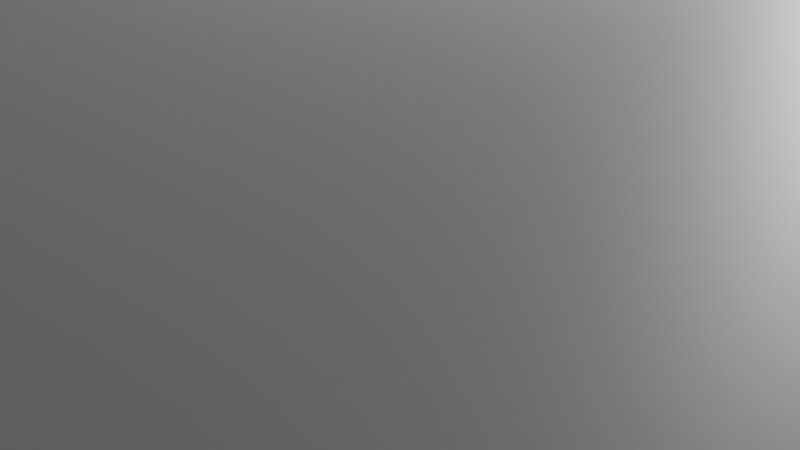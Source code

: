 # Source: Library_Scene.blend  (saved by Blender 5.0.119; exported with 4.5.12 LTS)
import bpy
from mathutils import Matrix  # noqa: F401  (used for matrix-valued properties, if any)

bpy.ops.wm.read_factory_settings(use_empty=True)
scene = bpy.context.scene
scene.name = 'Scene'

# ---- collections
col_collection = bpy.data.collections.new('Collection'); scene.collection.children.link(col_collection)

# ---- materials (node trees are filled in below, after node groups)
mat_material_002 = bpy.data.materials.new('Material.002')
mat_material_001 = bpy.data.materials.new('Material.001')

# ---- material node trees
mat_material_002.use_nodes = True; mat_material_002.node_tree.nodes.clear()
_N = mat_material_002.node_tree.nodes; _L = mat_material_002.node_tree.links
n0 = _N.new('ShaderNodeBsdfPrincipled'); n0.name = 'Principled BSDF'; n0.location = (-200, 100)
n1 = _N.new('ShaderNodeOutputMaterial'); n1.name = 'Material Output'; n1.location = (200, 100)
_L.new(n0.outputs[0], n1.inputs[0])
n1.is_active_output = True
mat_material_001.use_nodes = True; mat_material_001.node_tree.nodes.clear()
_N = mat_material_001.node_tree.nodes; _L = mat_material_001.node_tree.links
n0 = _N.new('ShaderNodeBsdfPrincipled'); n0.name = 'Principled BSDF'; n0.location = (-200, 100)
n1 = _N.new('ShaderNodeOutputMaterial'); n1.name = 'Material Output'; n1.location = (200, 100)
_L.new(n0.outputs[0], n1.inputs[0])
n1.is_active_output = True

# ---- world
world_world = bpy.data.worlds.new('World'); scene.world = world_world
world_world.use_nodes = True; world_world.node_tree.nodes.clear()
_N = world_world.node_tree.nodes; _L = world_world.node_tree.links
n0 = _N.new('ShaderNodeOutputWorld'); n0.name = 'World Output'; n0.location = (200, 100)
n1 = _N.new('ShaderNodeBackground'); n1.name = 'Background'; n1.location = (-200, 100)
n1.inputs[0].default_value = (0.05088, 0.05088, 0.05088, 1.0)
_L.new(n1.outputs[0], n0.inputs[0])
n0.is_active_output = True
world_world.color = (0.05088, 0.05088, 0.05088)
world_world.sun_shadow_jitter_overblur = 0.0

# ---- cameras
cam_camera = bpy.data.cameras.new('Camera')
cam_camera.clip_end = 100.0
cam_camera.ortho_scale = 7.314

# ---- lights
light_light = bpy.data.lights.new('Light', 'POINT')
light_light.energy = 1000.0
light_light.shadow_soft_size = 0.1

# ---- meshes
me_bookshelfmesh = bpy.data.meshes.new('BookshelfMesh')
me_bookshelfmesh.from_pydata([(-1.0, -0.15, 0.0), (-0.95, -0.15, 0.0), (-0.95, 0.15, 0.0), (-1.0, 0.15, 0.0), (-1.0, -0.15, 2.5), (-0.95, -0.15, 2.5), (-0.95, 0.15, 2.5), (-1.0, 0.15, 2.5), (0.95, -0.15, 0.0), (1.0, -0.15, 0.0), (1.0, 0.15, 0.0), (0.95, 0.15, 0.0), (0.95, -0.15, 2.5), (1.0, -0.15, 2.5), (1.0, 0.15, 2.5), (0.95, 0.15, 2.5), (-0.95, -0.15, 0.0), (0.95, -0.15, 0.0), (0.95, 0.15, 0.0), (-0.95, 0.15, 0.0), (-0.95, -0.15, 0.05), (0.95, -0.15, 0.05), (0.95, 0.15, 0.05), (-0.95, 0.15, 0.05), (-0.95, -0.15, 2.45), (0.95, -0.15, 2.45), (0.95, 0.15, 2.45), (-0.95, 0.15, 2.45), (-0.95, -0.15, 2.5), (0.95, -0.15, 2.5), (0.95, 0.15, 2.5), (-0.95, 0.15, 2.5), (-0.95, -0.15, 0.53), (0.95, -0.15, 0.53), (0.95, 0.15, 0.53), (-0.95, 0.15, 0.53), (-0.95, -0.15, 0.58), (0.95, -0.15, 0.58), (0.95, 0.15, 0.58), (-0.95, 0.15, 0.58), (-0.95, -0.15, 1.01), (0.95, -0.15, 1.01), (0.95, 0.15, 1.01), (-0.95, 0.15, 1.01), (-0.95, -0.15, 1.06), (0.95, -0.15, 1.06), (0.95, 0.15, 1.06), (-0.95, 0.15, 1.06), (-0.95, -0.15, 1.49), (0.95, -0.15, 1.49), (0.95, 0.15, 1.49), (-0.95, 0.15, 1.49), (-0.95, -0.15, 1.54), (0.95, -0.15, 1.54), (0.95, 0.15, 1.54), (-0.95, 0.15, 1.54), (-0.95, -0.15, 1.97), (0.95, -0.15, 1.97), (0.95, 0.15, 1.97), (-0.95, 0.15, 1.97), (-0.95, -0.15, 2.02), (0.95, -0.15, 2.02), (0.95, 0.15, 2.02), (-0.95, 0.15, 2.02)], [], [(0, 1, 2, 3), (4, 5, 6, 7), (0, 1, 5, 4), (1, 2, 6, 5), (2, 3, 7, 6), (3, 0, 4, 7), (8, 9, 10, 11), (12, 13, 14, 15), (8, 9, 13, 12), (9, 10, 14, 13), (10, 11, 15, 14), (11, 8, 12, 15), (16, 17, 18, 19), (20, 21, 22, 23), (16, 17, 21, 20), (17, 18, 22, 21), (18, 19, 23, 22), (19, 16, 20, 23), (24, 25, 26, 27), (28, 29, 30, 31), (24, 25, 29, 28), (25, 26, 30, 29), (26, 27, 31, 30), (27, 24, 28, 31), (32, 33, 34, 35), (36, 37, 38, 39), (32, 33, 37, 36), (33, 34, 38, 37), (34, 35, 39, 38), (35, 32, 36, 39), (40, 41, 42, 43), (44, 45, 46, 47), (40, 41, 45, 44), (41, 42, 46, 45), (42, 43, 47, 46), (43, 40, 44, 47), (48, 49, 50, 51), (52, 53, 54, 55), (48, 49, 53, 52), (49, 50, 54, 53), (50, 51, 55, 54), (51, 48, 52, 55), (56, 57, 58, 59), (60, 61, 62, 63), (56, 57, 61, 60), (57, 58, 62, 61), (58, 59, 63, 62), (59, 56, 60, 63)])
me_bookshelfmesh.polygons.foreach_set('use_smooth', [True] * 48)
_k = set([(0, 4), (1, 5), (2, 6), (3, 7), (4, 5), (4, 7), (5, 6), (6, 7), (8, 12), (9, 13), (10, 14), (11, 15), (12, 13), (12, 15), (13, 14), (14, 15), (16, 20), (17, 21), (18, 22), (19, 23), (20, 21), (20, 23), (21, 22), (22, 23), (24, 28), (25, 29), (26, 30), (27, 31), (28, 29), (28, 31), (29, 30), (30, 31), (32, 36), (33, 37), (34, 38), (35, 39), (36, 37), (36, 39), (37, 38), (38, 39), (40, 44), (41, 45), (42, 46), (43, 47), (44, 45), (44, 47), (45, 46), (46, 47), (48, 52), (49, 53), (50, 54), (51, 55), (52, 53), (52, 55), (53, 54), (54, 55), (56, 60), (57, 61), (58, 62), (59, 63), (60, 61), (60, 63), (61, 62), (62, 63)])
me_bookshelfmesh.attributes.new('sharp_edge', 'BOOLEAN', 'EDGE').data.foreach_set('value', [ (min(e.vertices), max(e.vertices)) in _k for e in me_bookshelfmesh.edges])
me_bookshelfmesh.update()
me_bookshelfmesh.normals_split_custom_set([tuple(v) for v in zip(*[iter([0.0, 0.0, 1.0, 0.0, 0.0, 1.0, 0.0, 0.0, 1.0, 0.0, 0.0, 1.0, 0.0, 0.0, 1.0, 0.0, 0.0, 1.0, 0.0, 0.0, 1.0, 0.0, 0.0, 1.0, 0.0, -1.0, 0.0, 0.0, -1.0, 0.0, 0.0, -1.0, 0.0, 0.0, -1.0, 0.0, 1.0, 0.0, 0.0, 1.0, 0.0, 0.0, 1.0, 0.0, 0.0, 1.0, 0.0, 0.0, 0.0, 1.0, 0.0, 0.0, 1.0, 0.0, 0.0, 1.0, 0.0, 0.0, 1.0, 0.0, -1.0, 0.0, 0.0, -1.0, 0.0, 0.0, -1.0, 0.0, 0.0, -1.0, 0.0, 0.0, 0.0, 0.0, 1.0, 0.0, 0.0, 1.0, 0.0, 0.0, 1.0, 0.0, 0.0, 1.0, 0.0, 0.0, 1.0, 0.0, 0.0, 1.0, 0.0, 0.0, 1.0, 0.0, 0.0, 1.0, 0.0, -1.0, 0.0, 0.0, -1.0, 0.0, 0.0, -1.0, 0.0, 0.0, -1.0, 0.0, 1.0, 0.0, 0.0, 1.0, 0.0, 0.0, 1.0, 0.0, 0.0, 1.0, 0.0, 0.0, 0.0, 1.0, 0.0, 0.0, 1.0, 0.0, 0.0, 1.0, 0.0, 0.0, 1.0, 0.0, -1.0, 0.0, 0.0, -1.0, 0.0, 0.0, -1.0, 0.0, 0.0, -1.0, 0.0, 0.0, 0.0, 0.0, 1.0, 0.0, 0.0, 1.0, 0.0, 0.0, 1.0, 0.0, 0.0, 1.0, 0.0, 0.0, 1.0, 0.0, 0.0, 1.0, 0.0, 0.0, 1.0, 0.0, 0.0, 1.0, 0.0, -1.0, 0.0, 0.0, -1.0, 0.0, 0.0, -1.0, 0.0, 0.0, -1.0, 0.0, 1.0, 0.0, 0.0, 1.0, 0.0, 0.0, 1.0, 0.0, 0.0, 1.0, 0.0, 0.0, 0.0, 1.0, 0.0, 0.0, 1.0, 0.0, 0.0, 1.0, 0.0, 0.0, 1.0, 0.0, -1.0, 0.0, 0.0, -1.0, 0.0, 0.0, -1.0, 0.0, 0.0, -1.0, 0.0, 0.0, 0.0, 0.0, 1.0, 0.0, 0.0, 1.0, 0.0, 0.0, 1.0, 0.0, 0.0, 1.0, 0.0, 0.0, 1.0, 0.0, 0.0, 1.0, 0.0, 0.0, 1.0, 0.0, 0.0, 1.0, 0.0, -1.0, 0.0, 0.0, -1.0, 0.0, 0.0, -1.0, 0.0, 0.0, -1.0, 0.0, 1.0, 0.0, 0.0, 1.0, 0.0, 0.0, 1.0, 0.0, 0.0, 1.0, 0.0, 0.0, 0.0, 1.0, 0.0, 0.0, 1.0, 0.0, 0.0, 1.0, 0.0, 0.0, 1.0, 0.0, -1.0, 0.0, 0.0, -1.0, 0.0, 0.0, -1.0, 0.0, 0.0, -1.0, 0.0, 0.0, 0.0, 0.0, 1.0, 0.0, 0.0, 1.0, 0.0, 0.0, 1.0, 0.0, 0.0, 1.0, 0.0, 0.0, 1.0, 0.0, 0.0, 1.0, 0.0, 0.0, 1.0, 0.0, 0.0, 1.0, 0.0, -1.0, 0.0, 0.0, -1.0, 0.0, 0.0, -1.0, 0.0, 0.0, -1.0, 0.0, 1.0, 0.0, 0.0, 1.0, 0.0, 0.0, 1.0, 0.0, 0.0, 1.0, 0.0, 0.0, 0.0, 1.0, 0.0, 0.0, 1.0, 0.0, 0.0, 1.0, 0.0, 0.0, 1.0, 0.0, -1.0, 0.0, 0.0, -1.0, 0.0, 0.0, -1.0, 0.0, 0.0, -1.0, 0.0, 0.0, 0.0, 0.0, 1.0, 0.0, 0.0, 1.0, 0.0, 0.0, 1.0, 0.0, 0.0, 1.0, 0.0, 0.0, 1.0, 0.0, 0.0, 1.0, 0.0, 0.0, 1.0, 0.0, 0.0, 1.0, 0.0, -1.0, 0.0, 0.0, -1.0, 0.0, 0.0, -1.0, 0.0, 0.0, -1.0, 0.0, 1.0, 0.0, 0.0, 1.0, 0.0, 0.0, 1.0, 0.0, 0.0, 1.0, 0.0, 0.0, 0.0, 1.0, 0.0, 0.0, 1.0, 0.0, 0.0, 1.0, 0.0, 0.0, 1.0, 0.0, -1.0, 0.0, 0.0, -1.0, 0.0, 0.0, -1.0, 0.0, 0.0, -1.0, 0.0, 0.0, 0.0, 0.0, 1.0, 0.0, 0.0, 1.0, 0.0, 0.0, 1.0, 0.0, 0.0, 1.0, 0.0, 0.0, 1.0, 0.0, 0.0, 1.0, 0.0, 0.0, 1.0, 0.0, 0.0, 1.0, 0.0, -1.0, 0.0, 0.0, -1.0, 0.0, 0.0, -1.0, 0.0, 0.0, -1.0, 0.0, 1.0, 0.0, 0.0, 1.0, 0.0, 0.0, 1.0, 0.0, 0.0, 1.0, 0.0, 0.0, 0.0, 1.0, 0.0, 0.0, 1.0, 0.0, 0.0, 1.0, 0.0, 0.0, 1.0, 0.0, -1.0, 0.0, 0.0, -1.0, 0.0, 0.0, -1.0, 0.0, 0.0, -1.0, 0.0, 0.0, 0.0, 0.0, 1.0, 0.0, 0.0, 1.0, 0.0, 0.0, 1.0, 0.0, 0.0, 1.0, 0.0, 0.0, 1.0, 0.0, 0.0, 1.0, 0.0, 0.0, 1.0, 0.0, 0.0, 1.0, 0.0, -1.0, 0.0, 0.0, -1.0, 0.0, 0.0, -1.0, 0.0, 0.0, -1.0, 0.0, 1.0, 0.0, 0.0, 1.0, 0.0, 0.0, 1.0, 0.0, 0.0, 1.0, 0.0, 0.0, 0.0, 1.0, 0.0, 0.0, 1.0, 0.0, 0.0, 1.0, 0.0, 0.0, 1.0, 0.0, -1.0, 0.0, 0.0, -1.0, 0.0, 0.0, -1.0, 0.0, 0.0, -1.0, 0.0, 0.0])] * 3)])
me_chairmesh = bpy.data.meshes.new('ChairMesh')
me_chairmesh.from_pydata([(-0.3, -0.3, 0.5), (0.3, -0.3, 0.5), (0.3, 0.3, 0.5), (-0.3, 0.3, 0.5), (-0.3, -0.3, 0.56), (0.3, -0.3, 0.56), (0.3, 0.3, 0.56), (-0.3, 0.3, 0.56), (-0.24, -0.24, 0.0), (-0.3, -0.24, 0.0), (-0.3, -0.3, 0.0), (-0.24, -0.3, 0.0), (-0.24, -0.24, 0.5), (-0.3, -0.24, 0.5), (-0.24, -0.3, 0.5), (-0.24, 0.24, 0.0), (-0.3, 0.24, 0.0), (-0.3, 0.3, 0.0), (-0.24, 0.3, 0.0), (-0.24, 0.24, 0.5), (-0.3, 0.24, 0.5), (-0.24, 0.3, 0.5), (0.24, -0.24, 0.0), (0.3, -0.24, 0.0), (0.3, -0.3, 0.0), (0.24, -0.3, 0.0), (0.24, -0.24, 0.5), (0.3, -0.24, 0.5), (0.24, -0.3, 0.5), (0.24, 0.24, 0.0), (0.3, 0.24, 0.0), (0.3, 0.3, 0.0), (0.24, 0.3, 0.0), (0.24, 0.24, 0.5), (0.3, 0.24, 0.5), (0.24, 0.3, 0.5), (-0.24, 0.24, 0.7), (-0.3, 0.245, 0.9663), (-0.3, 0.3, 0.9663), (-0.24, 0.3, 0.7), (0.24, 0.24, 0.7), (0.3, 0.245, 0.9663), (0.3, 0.3, 0.9663), (0.24, 0.3, 0.7)], [], [(0, 1, 2, 3), (4, 5, 6, 7), (0, 1, 5, 4), (1, 2, 6, 5), (2, 3, 7, 6), (3, 0, 4, 7), (8, 9, 10, 11), (12, 13, 0, 14), (8, 9, 13, 12), (9, 10, 0, 13), (10, 11, 14, 0), (11, 8, 12, 14), (15, 16, 17, 18), (19, 20, 3, 21), (15, 19, 20, 16), (16, 20, 3, 17), (17, 3, 21, 18), (18, 21, 19, 15), (22, 23, 24, 25), (26, 27, 1, 28), (22, 26, 27, 23), (23, 27, 1, 24), (24, 1, 28, 25), (25, 28, 26, 22), (29, 30, 31, 32), (33, 34, 2, 35), (29, 30, 34, 33), (30, 31, 2, 34), (31, 32, 35, 2), (32, 29, 33, 35), (36, 37, 38, 39), (19, 36, 37, 20), (20, 37, 38, 3), (3, 38, 39, 21), (21, 39, 36, 19), (40, 41, 42, 43), (33, 34, 41, 40), (34, 2, 42, 41), (2, 35, 43, 42), (35, 33, 40, 43), (37, 41, 42, 38), (38, 42, 43, 39), (36, 40, 41, 37)])
me_chairmesh.polygons.foreach_set('use_smooth', [1, 1, 1, 1, 1, 1, 1, 1, 1, 1, 1, 1, 1, 1, 1, 1, 1, 1, 1, 1, 1, 1, 1, 1, 1, 1, 1, 1, 1, 1, 1, 1, 1, 1, 1, 1, 1, 1, 1, 1, 1, 0, 0])
_k = set([(0, 4), (0, 10), (0, 13), (0, 14), (1, 5), (1, 24), (1, 27), (1, 28), (2, 6), (2, 31), (2, 42), (3, 7), (3, 17), (3, 38), (4, 5), (4, 7), (5, 6), (6, 7), (8, 12), (9, 13), (11, 14), (12, 13), (12, 14), (15, 19), (16, 20), (18, 21), (19, 36), (20, 37), (21, 39), (22, 26), (23, 27), (25, 28), (26, 27), (26, 28), (29, 33), (30, 34), (32, 35), (33, 40), (34, 41), (35, 43), (36, 37), (36, 39), (37, 38), (37, 41), (38, 39), (38, 42), (40, 41), (40, 43), (41, 42), (42, 43)])
me_chairmesh.attributes.new('sharp_edge', 'BOOLEAN', 'EDGE').data.foreach_set('value', [ (min(e.vertices), max(e.vertices)) in _k for e in me_chairmesh.edges])
me_chairmesh.update()
me_chairmesh.normals_split_custom_set([tuple(v) for v in zip(*[iter([0.0, 0.0, 1.0, 0.0, 0.0, 1.0, 0.0, 0.0, 1.0, 0.0, 0.0, 1.0, 0.0, 0.0, 1.0, 0.0, 0.0, 1.0, 0.0, 0.0, 1.0, 0.0, 0.0, 1.0, 0.0, -1.0, 0.0, 0.0, -1.0, 0.0, 0.0, -1.0, 0.0, 0.0, -1.0, 0.0, 1.0, 0.0, 0.0, 1.0, 0.0, 0.0, 1.0, 0.0, 0.0, 1.0, 0.0, 0.0, 0.0, 1.0, 0.0, 0.0, 1.0, 0.0, 0.0, 1.0, 0.0, 0.0, 1.0, 0.0, -1.0, 0.0, 0.0, -1.0, 0.0, 0.0, -1.0, 0.0, 0.0, -1.0, 0.0, 0.0, 0.0, 0.0, 1.0, 0.0, 0.0, 1.0, 0.0, 0.0, 1.0, 0.0, 0.0, 1.0, 0.0, 0.0, 1.0, 0.0, 0.0, 1.0, 0.0, 0.0, 1.0, 0.0, 0.0, 1.0, 0.0, 1.0, 0.0, 0.0, 1.0, 0.0, 0.0, 1.0, 0.0, 0.0, 1.0, 0.0, -1.0, 0.0, 0.0, -1.0, 0.0, 0.0, -1.0, 0.0, 0.0, -1.0, 0.0, 0.0, 0.0, -1.0, 0.0, 0.0, -1.0, 0.0, 0.0, -1.0, 0.0, 0.0, -1.0, 0.0, 1.0, 0.0, 0.0, 1.0, 0.0, 0.0, 1.0, 0.0, 0.0, 1.0, 0.0, 0.0, -0.2071, 0.2067, -0.9562, 0.2067, 0.2071, -0.9562, 0.2071, -0.2067, -0.9562, -0.2067, -0.2071, -0.9562, 0.0, 0.0, -1.0, 0.0, 0.0, -1.0, 0.0, 0.0, -1.0, 0.0, 0.0, -1.0, -0.2071, 0.2067, -0.9562, 0.0, -1.0, 0.0, 0.0, -1.0, 0.0, 0.2067, 0.2071, -0.9562, 0.2067, 0.2071, -0.9562, -1.0, 0.0, 0.0, -1.0, 0.0, 0.0, 0.2071, -0.2067, -0.9562, 0.2071, -0.2067, -0.9562, 0.0, 1.0, 0.0, 0.0, 1.0, 0.0, -0.2067, -0.2071, -0.9562, -0.2067, -0.2071, -0.9562, 1.0, 0.0, 0.0, 1.0, 0.0, 0.0, -0.2071, 0.2067, -0.9562, -0.0001646, -0.0001675, -1.0, -0.0001675, 0.0001646, -1.0, 0.0001646, 0.0001675, -1.0, 0.0001675, -0.0001646, -1.0, 0.0, 0.0, -1.0, 0.0, 0.0, -1.0, 0.0, 0.0, -1.0, 0.0, 0.0, -1.0, -0.0001646, -0.0001675, -1.0, 0.0, 1.0, 0.0, 0.0, 1.0, 0.0, -0.0001675, 0.0001646, -1.0, -0.0001675, 0.0001646, -1.0, 1.0, 0.0, 0.0, 1.0, 0.0, 0.0, 0.0001646, 0.0001675, -1.0, 0.0001646, 0.0001675, -1.0, 0.0, -1.0, 0.0, 0.0, -1.0, 0.0, 0.0001675, -0.0001646, -1.0, 0.0001675, -0.0001646, -1.0, -1.0, 0.0, 0.0, -1.0, 0.0, 0.0, -0.0001646, -0.0001675, -1.0, 0.0, 0.0, 1.0, 0.0, 0.0, 1.0, 0.0, 0.0, 1.0, 0.0, 0.0, 1.0, 0.0, 0.0, 1.0, 0.0, 0.0, 1.0, 0.0, 0.0, 1.0, 0.0, 0.0, 1.0, 0.0, -1.0, 0.0, 0.0, -1.0, 0.0, 0.0, -1.0, 0.0, 0.0, -1.0, 0.0, 1.0, 0.0, 0.0, 1.0, 0.0, 0.0, 1.0, 0.0, 0.0, 1.0, 0.0, 0.0, 0.0, 1.0, 0.0, 0.0, 1.0, 0.0, 0.0, 1.0, 0.0, 0.0, 1.0, 0.0, -1.0, 0.0, 0.0, -1.0, 0.0, 0.0, -1.0, 0.0, 0.0, -1.0, 0.0, 0.0, -0.9755, 0.0, -0.2198, -0.9755, 0.0, -0.2198, -0.9755, 0.0, -0.2198, -0.9755, 0.0, -0.2198, -0.7016, -0.5032, -0.5045, 0.008945, -0.9998, -0.0187, -0.01707, -0.9992, -0.03585, 0.7116, -0.4934, -0.5002, -1.0, 0.0, 0.0, -1.0, 0.0, 0.0, -1.0, 0.0, 0.0, -1.0, 0.0, 0.0, -1.491e-07, 1.0, 0.0, -1.491e-07, 1.0, 0.0, -1.491e-07, 1.0, 0.0, -1.491e-07, 1.0, 0.0, 1.0, 0.0, 0.0, 1.0, 0.0, 0.0, 1.0, 0.0, 0.0, 1.0, 0.0, 0.0, -0.9755, 0.0, 0.2198, -0.9755, 0.0, 0.2198, -0.9755, 0.0, 0.2198, -0.9755, 0.0, 0.2198, -0.01693, -0.9998, -0.005075, -0.01627, -0.9999, -0.004891, 0.01706, -0.9992, -0.03585, -0.008941, -0.9998, -0.0187, 1.0, 0.0, 0.0, 1.0, 0.0, 0.0, 1.0, 0.0, 0.0, 1.0, 0.0, 0.0, 1.491e-07, 1.0, 0.0, 1.491e-07, 1.0, 0.0, 1.491e-07, 1.0, 0.0, 1.491e-07, 1.0, 0.0, -1.0, 0.0, 0.0, -1.0, 0.0, 0.0, -1.0, 0.0, 0.0, -1.0, 0.0, 0.0, 0.0, 0.0, 1.0, 0.0, 0.0, 1.0, 0.0, 0.0, 1.0, 0.0, 0.0, 1.0, 0.0, 1.0, 2.073e-07, 0.0, 1.0, 2.073e-07, 0.0, 1.0, 2.073e-07, 0.0, 1.0, 2.073e-07, 0.0, -0.9998, 0.01878, 0.0, -0.9998, 0.01878, 0.0, -0.9998, 0.01878, 0.0, -0.9998, 0.01878])] * 3)])
me_fireplacemesh = bpy.data.meshes.new('FireplaceMesh')
me_fireplacemesh.from_pydata([(-1.2, 0.0, 0.0), (1.2, 0.0, 0.0), (1.2, 0.0, 2.2), (-1.2, 0.0, 2.2), (-1.0, 0.0, 0.0), (1.0, 0.0, 0.0), (1.0, 0.0, 1.2), (-1.0, 0.0, 1.2), (-1.2, -0.6, 0.0), (1.2, -0.6, 0.0), (1.0, -0.6, 0.0), (-1.0, -0.6, 0.0), (1.2, -0.6, 2.2), (1.0, -0.6, 1.2), (-1.2, -0.6, 2.2), (-1.0, -0.6, 1.2), (-1.0, -0.6, 0.0), (1.0, -0.6, 0.0), (1.0, -0.6, 1.2), (-1.0, -0.6, 1.2)], [], [(0, 4, 5, 1), (1, 5, 6, 2), (2, 6, 7, 3), (3, 7, 4, 0), (8, 9, 10, 11), (9, 12, 13, 10), (12, 14, 15, 13), (14, 8, 11, 15), (3, 0, 8, 14), (6, 5, 10, 13), (1, 2, 12, 9), (4, 7, 15, 11), (7, 6, 13, 15), (2, 3, 14, 12), (5, 10, 11, 4), (0, 8, 9, 1), (16, 19, 18, 17)])
me_fireplacemesh.polygons.foreach_set('use_smooth', [True] * 17)
_k = set([(0, 1), (0, 3), (0, 4), (0, 8), (1, 2), (1, 5), (1, 9), (2, 3), (2, 12), (3, 14), (4, 7), (4, 11), (5, 6), (5, 10), (6, 7), (6, 13), (7, 15), (8, 9), (8, 11), (8, 14), (9, 10), (9, 12), (10, 13), (11, 15), (12, 14), (13, 15)])
me_fireplacemesh.attributes.new('sharp_edge', 'BOOLEAN', 'EDGE').data.foreach_set('value', [ (min(e.vertices), max(e.vertices)) in _k for e in me_fireplacemesh.edges])
me_fireplacemesh.update()
me_fireplacemesh.normals_split_custom_set([tuple(v) for v in zip(*[iter([0.0, 0.0, 1.0, -4.797e-05, 1.0, -4.371e-08, -4.797e-05, 1.0, -4.371e-08, 0.0, 0.0, 1.0, 0.0, 1.0, 0.0, 0.0, 1.0, 0.0, 0.0, 1.0, 0.0, 0.0, 1.0, 0.0, 0.0, 1.0, 0.0, 0.0, 1.0, 0.0, 0.0, 1.0, 0.0, 0.0, 1.0, 0.0, 0.0, 1.0, 0.0, 0.0, 1.0, 0.0, 0.0, 1.0, 0.0, 0.0, 1.0, 0.0, 0.0, 0.0, 1.0, 0.0, 0.0, 1.0, 4.797e-05, -1.0, -4.371e-08, 4.797e-05, -1.0, -4.371e-08, 0.0, -1.0, 0.0, 0.0, -1.0, 0.0, 0.0, -1.0, 0.0, 0.0, -1.0, 0.0, 0.0, -1.0, 0.0, 0.0, -1.0, 0.0, 0.0, -1.0, 0.0, 0.0, -1.0, 0.0, 0.0, -1.0, 0.0, 0.0, -1.0, 0.0, 0.0, -1.0, 0.0, 0.0, -1.0, 0.0, -1.0, 0.0, 0.0, -1.0, 0.0, 0.0, -1.0, 0.0, 0.0, -1.0, 0.0, 0.0, -1.0, 0.0, 0.0, -1.0, 0.0, 0.0, -1.0, 0.0, 0.0, -1.0, 0.0, 0.0, 1.0, 0.0, 0.0, 1.0, 0.0, 0.0, 1.0, 0.0, 0.0, 1.0, 0.0, 0.0, 1.0, 0.0, 0.0, 1.0, 0.0, 0.0, 1.0, 0.0, 0.0, 1.0, 0.0, 0.0, 0.0, 0.0, -1.0, 0.0, 0.0, -1.0, 0.0, 0.0, -1.0, 0.0, 0.0, -1.0, 0.0, 0.0, 1.0, 0.0, 0.0, 1.0, 0.0, 0.0, 1.0, 0.0, 0.0, 1.0, 0.0, 0.0, -1.0, 0.0, 0.0, -1.0, 0.0, 0.0, -1.0, 0.0, 0.0, -1.0, 0.0, 0.0, 1.0, 0.0, 0.0, 1.0, 0.0, 0.0, 1.0, 0.0, 0.0, 1.0, 0.0, 1.0, 0.0, 0.0, 1.0, 0.0, 0.0, 1.0, 0.0, 0.0, 1.0, 0.0])] * 3)])
me_stoolmesh = bpy.data.meshes.new('StoolMesh')
me_stoolmesh.from_pydata([(0.0, 0.35, 0.5), (-0.06828, 0.3433, 0.5), (-0.1339, 0.3234, 0.5), (-0.1944, 0.291, 0.5), (-0.2475, 0.2475, 0.5), (-0.291, 0.1944, 0.5), (-0.3234, 0.1339, 0.5), (-0.3433, 0.06828, 0.5), (-0.35, 0.0, 0.5), (-0.3433, -0.06828, 0.5), (-0.3234, -0.1339, 0.5), (-0.291, -0.1944, 0.5), (-0.2475, -0.2475, 0.5), (-0.1944, -0.291, 0.5), (-0.1339, -0.3234, 0.5), (-0.06828, -0.3433, 0.5), (0.0, -0.35, 0.5), (0.06828, -0.3433, 0.5), (0.1339, -0.3234, 0.5), (0.1944, -0.291, 0.5), (0.2475, -0.2475, 0.5), (0.291, -0.1944, 0.5), (0.3234, -0.1339, 0.5), (0.3433, -0.06828, 0.5), (0.35, 0.0, 0.5), (0.3433, 0.06828, 0.5), (0.3234, 0.1339, 0.5), (0.291, 0.1944, 0.5), (0.2475, 0.2475, 0.5), (0.1944, 0.291, 0.5), (0.1339, 0.3234, 0.5), (0.06828, 0.3433, 0.5), (0.0, 0.35, 0.45), (-0.06828, 0.3433, 0.45), (-0.1339, 0.3234, 0.45), (-0.1944, 0.291, 0.45), (-0.2475, 0.2475, 0.45), (-0.291, 0.1944, 0.45), (-0.3234, 0.1339, 0.45), (-0.3433, 0.06828, 0.45), (-0.35, 0.0, 0.45), (-0.3433, -0.06828, 0.45), (-0.3234, -0.1339, 0.45), (-0.291, -0.1944, 0.45), (-0.2475, -0.2475, 0.45), (-0.1944, -0.291, 0.45), (-0.1339, -0.3234, 0.45), (-0.06828, -0.3433, 0.45), (0.0, -0.35, 0.45), (0.06828, -0.3433, 0.45), (0.1339, -0.3234, 0.45), (0.1944, -0.291, 0.45), (0.2475, -0.2475, 0.45), (0.291, -0.1944, 0.45), (0.3234, -0.1339, 0.45), (0.3433, -0.06828, 0.45), (0.35, 0.0, 0.45), (0.3433, 0.06828, 0.45), (0.3234, 0.1339, 0.45), (0.291, 0.1944, 0.45), (0.2475, 0.2475, 0.45), (0.1944, 0.291, 0.45), (0.1339, 0.3234, 0.45), (0.06828, 0.3433, 0.45), (0.29, 0.04, 0.0), (0.27, 0.03464, 0.0), (0.2554, 0.02, 0.0), (0.25, 0.0, 0.0), (0.2554, -0.02, 0.0), (0.27, -0.03464, 0.0), (0.29, -0.04, 0.0), (0.31, -0.03464, 0.0), (0.3246, -0.02, 0.0), (0.33, 0.0, 0.0), (0.3246, 0.02, 0.0), (0.31, 0.03464, 0.0), (0.29, 0.04, 0.5), (0.27, 0.03464, 0.5), (0.2554, 0.02, 0.5), (0.25, 0.0, 0.5), (0.2554, -0.02, 0.5), (0.27, -0.03464, 0.5), (0.29, -0.04, 0.5), (0.31, -0.03464, 0.5), (0.3246, -0.02, 0.5), (0.33, 0.0, 0.5), (0.3246, 0.02, 0.5), (0.31, 0.03464, 0.5), (1.776e-17, 0.33, 0.0), (-0.02, 0.3246, 0.0), (-0.03464, 0.31, 0.0), (-0.04, 0.29, 0.0), (-0.03464, 0.27, 0.0), (-0.02, 0.2554, 0.0), (1.776e-17, 0.25, 0.0), (0.02, 0.2554, 0.0), (0.03464, 0.27, 0.0), (0.04, 0.29, 0.0), (0.03464, 0.31, 0.0), (0.02, 0.3246, 0.0), (1.776e-17, 0.33, 0.5), (-0.02, 0.3246, 0.5), (-0.03464, 0.31, 0.5), (-0.04, 0.29, 0.5), (-0.03464, 0.27, 0.5), (-0.02, 0.2554, 0.5), (1.776e-17, 0.25, 0.5), (0.02, 0.2554, 0.5), (0.03464, 0.27, 0.5), (0.04, 0.29, 0.5), (0.03464, 0.31, 0.5), (0.02, 0.3246, 0.5), (-0.29, 0.04, 0.0), (-0.31, 0.03464, 0.0), (-0.3246, 0.02, 0.0), (-0.33, 3.551e-17, 0.0), (-0.3246, -0.02, 0.0), (-0.31, -0.03464, 0.0), (-0.29, -0.04, 0.0), (-0.27, -0.03464, 0.0), (-0.2554, -0.02, 0.0), (-0.25, 3.551e-17, 0.0), (-0.2554, 0.02, 0.0), (-0.27, 0.03464, 0.0), (-0.29, 0.04, 0.5), (-0.31, 0.03464, 0.5), (-0.3246, 0.02, 0.5), (-0.33, 3.551e-17, 0.5), (-0.3246, -0.02, 0.5), (-0.31, -0.03464, 0.5), (-0.29, -0.04, 0.5), (-0.27, -0.03464, 0.5), (-0.2554, -0.02, 0.5), (-0.25, 3.551e-17, 0.5), (-0.2554, 0.02, 0.5), (-0.27, 0.03464, 0.5), (-5.327e-17, -0.25, 0.0), (-0.02, -0.2554, 0.0), (-0.03464, -0.27, 0.0), (-0.04, -0.29, 0.0), (-0.03464, -0.31, 0.0), (-0.02, -0.3246, 0.0), (-5.327e-17, -0.33, 0.0), (0.02, -0.3246, 0.0), (0.03464, -0.31, 0.0), (0.04, -0.29, 0.0), (0.03464, -0.27, 0.0), (0.02, -0.2554, 0.0), (-5.327e-17, -0.25, 0.5), (-0.02, -0.2554, 0.5), (-0.03464, -0.27, 0.5), (-0.04, -0.29, 0.5), (-0.03464, -0.31, 0.5), (-0.02, -0.3246, 0.5), (-5.327e-17, -0.33, 0.5), (0.02, -0.3246, 0.5), (0.03464, -0.31, 0.5), (0.04, -0.29, 0.5), (0.03464, -0.27, 0.5), (0.02, -0.2554, 0.5)], [], [(0, 1, 2, 3, 4, 5, 6, 7, 8, 9, 10, 11, 12, 13, 14, 15, 16, 17, 18, 19, 20, 21, 22, 23, 24, 25, 26, 27, 28, 29, 30, 31), (32, 33, 34, 35, 36, 37, 38, 39, 40, 41, 42, 43, 44, 45, 46, 47, 48, 49, 50, 51, 52, 53, 54, 55, 56, 57, 58, 59, 60, 61, 62, 63), (1, 33, 34, 2), (28, 60, 61, 29), (15, 47, 48, 16), (2, 34, 35, 3), (29, 61, 62, 30), (16, 48, 49, 17), (3, 35, 36, 4), (30, 62, 63, 31), (17, 49, 50, 18), (4, 36, 37, 5), (31, 63, 32, 0), (18, 50, 51, 19), (5, 37, 38, 6), (19, 51, 52, 20), (6, 38, 39, 7), (20, 52, 53, 21), (7, 39, 40, 8), (21, 53, 54, 22), (8, 40, 41, 9), (22, 54, 55, 23), (9, 41, 42, 10), (23, 55, 56, 24), (10, 42, 43, 11), (24, 56, 57, 25), (11, 43, 44, 12), (25, 57, 58, 26), (12, 44, 45, 13), (26, 58, 59, 27), (13, 45, 46, 14), (0, 32, 33, 1), (27, 59, 60, 28), (14, 46, 47, 15), (64, 75, 74, 73, 72, 71, 70, 69, 68, 67, 66, 65), (76, 77, 78, 79, 80, 81, 82, 83, 84, 85, 86, 87), (72, 73, 85, 84), (69, 70, 82, 81), (66, 67, 79, 78), (73, 74, 86, 85), (70, 71, 83, 82), (67, 68, 80, 79), (74, 75, 87, 86), (64, 65, 77, 76), (71, 72, 84, 83), (68, 69, 81, 80), (75, 64, 76, 87), (65, 66, 78, 77), (88, 99, 98, 97, 96, 95, 94, 93, 92, 91, 90, 89), (100, 101, 102, 103, 104, 105, 106, 107, 108, 109, 110, 111), (94, 95, 107, 106), (91, 92, 104, 103), (98, 99, 111, 110), (88, 89, 101, 100), (95, 96, 108, 107), (92, 93, 105, 104), (99, 88, 100, 111), (89, 90, 102, 101), (96, 97, 109, 108), (93, 94, 106, 105), (90, 91, 103, 102), (97, 98, 110, 109), (112, 123, 122, 121, 120, 119, 118, 117, 116, 115, 114, 113), (124, 125, 126, 127, 128, 129, 130, 131, 132, 133, 134, 135), (116, 117, 129, 128), (123, 112, 124, 135), (113, 114, 126, 125), (120, 121, 133, 132), (117, 118, 130, 129), (114, 115, 127, 126), (121, 122, 134, 133), (118, 119, 131, 130), (115, 116, 128, 127), (122, 123, 135, 134), (112, 113, 125, 124), (119, 120, 132, 131), (136, 147, 146, 145, 144, 143, 142, 141, 140, 139, 138, 137), (148, 149, 150, 151, 152, 153, 154, 155, 156, 157, 158, 159), (138, 139, 151, 150), (145, 146, 158, 157), (142, 143, 155, 154), (139, 140, 152, 151), (146, 147, 159, 158), (136, 137, 149, 148), (143, 144, 156, 155), (140, 141, 153, 152), (147, 136, 148, 159), (137, 138, 150, 149), (144, 145, 157, 156), (141, 142, 154, 153)])
me_stoolmesh.polygons.foreach_set('use_smooth', [True] * 90)
_k = set([(0, 1), (0, 31), (0, 32), (1, 2), (1, 33), (2, 3), (2, 34), (3, 4), (3, 35), (4, 5), (4, 36), (5, 6), (5, 37), (6, 7), (6, 38), (7, 8), (7, 39), (8, 9), (8, 40), (9, 10), (9, 41), (10, 11), (10, 42), (11, 12), (11, 43), (12, 13), (12, 44), (13, 14), (13, 45), (14, 15), (14, 46), (15, 16), (15, 47), (16, 17), (16, 48), (17, 18), (17, 49), (18, 19), (18, 50), (19, 20), (19, 51), (20, 21), (20, 52), (21, 22), (21, 53), (22, 23), (22, 54), (23, 24), (23, 55), (24, 25), (24, 56), (25, 26), (25, 57), (26, 27), (26, 58), (27, 28), (27, 59), (28, 29), (28, 60), (29, 30), (29, 61), (30, 31), (30, 62), (31, 63), (32, 33), (32, 63), (33, 34), (34, 35), (35, 36), (36, 37), (37, 38), (38, 39), (39, 40), (40, 41), (41, 42), (42, 43), (43, 44), (44, 45), (45, 46), (46, 47), (47, 48), (48, 49), (49, 50), (50, 51), (51, 52), (52, 53), (53, 54), (54, 55), (55, 56), (56, 57), (57, 58), (58, 59), (59, 60), (60, 61), (61, 62), (62, 63), (64, 65), (64, 75), (64, 76), (65, 66), (65, 77), (66, 67), (66, 78), (67, 68), (67, 79), (68, 69), (68, 80), (69, 70), (69, 81), (70, 71), (70, 82), (71, 72), (71, 83), (72, 73), (72, 84), (73, 74), (73, 85), (74, 75), (74, 86), (75, 87), (76, 77), (76, 87), (77, 78), (78, 79), (79, 80), (80, 81), (81, 82), (82, 83), (83, 84), (84, 85), (85, 86), (86, 87), (88, 89), (88, 99), (88, 100), (89, 90), (89, 101), (90, 91), (90, 102), (91, 92), (91, 103), (92, 93), (92, 104), (93, 94), (93, 105), (94, 95), (94, 106), (95, 96), (95, 107), (96, 97), (96, 108), (97, 98), (97, 109), (98, 99), (98, 110), (99, 111), (100, 101), (100, 111), (101, 102), (102, 103), (103, 104), (104, 105), (105, 106), (106, 107), (107, 108), (108, 109), (109, 110), (110, 111), (112, 113), (112, 123), (112, 124), (113, 114), (113, 125), (114, 115), (114, 126), (115, 116), (115, 127), (116, 117), (116, 128), (117, 118), (117, 129), (118, 119), (118, 130), (119, 120), (119, 131), (120, 121), (120, 132), (121, 122), (121, 133), (122, 123), (122, 134), (123, 135), (124, 125), (124, 135), (125, 126), (126, 127), (127, 128), (128, 129), (129, 130), (130, 131), (131, 132), (132, 133), (133, 134), (134, 135), (136, 137), (136, 147), (136, 148), (137, 138), (137, 149), (138, 139), (138, 150), (139, 140), (139, 151), (140, 141), (140, 152), (141, 142), (141, 153), (142, 143), (142, 154), (143, 144), (143, 155), (144, 145), (144, 156), (145, 146), (145, 157), (146, 147), (146, 158), (147, 159), (148, 149), (148, 159), (149, 150), (150, 151), (151, 152), (152, 153), (153, 154), (154, 155), (155, 156), (156, 157), (157, 158), (158, 159)])
me_stoolmesh.attributes.new('sharp_edge', 'BOOLEAN', 'EDGE').data.foreach_set('value', [ (min(e.vertices), max(e.vertices)) in _k for e in me_stoolmesh.edges])
me_stoolmesh.materials.append(mat_material_002)
me_stoolmesh.update()
me_stoolmesh.normals_split_custom_set([tuple(v) for v in zip(*[iter([-7.794e-08, 0.0, 1.0, -7.794e-08, 0.0, 1.0, -7.794e-08, 0.0, 1.0, -7.794e-08, 0.0, 1.0, -7.794e-08, 0.0, 1.0, -7.794e-08, 0.0, 1.0, -7.794e-08, 0.0, 1.0, -7.794e-08, 0.0, 1.0, -7.794e-08, 0.0, 1.0, -7.794e-08, 0.0, 1.0, -7.794e-08, 0.0, 1.0, -7.794e-08, 0.0, 1.0, -7.794e-08, 0.0, 1.0, -7.794e-08, 0.0, 1.0, -7.794e-08, 0.0, 1.0, -7.794e-08, 0.0, 1.0, -7.794e-08, 0.0, 1.0, -7.794e-08, 0.0, 1.0, -7.794e-08, 0.0, 1.0, -7.794e-08, 0.0, 1.0, -7.794e-08, 0.0, 1.0, -7.794e-08, 0.0, 1.0, -7.794e-08, 0.0, 1.0, -7.794e-08, 0.0, 1.0, -7.794e-08, 0.0, 1.0, -7.794e-08, 0.0, 1.0, -7.794e-08, 0.0, 1.0, -7.794e-08, 0.0, 1.0, -7.794e-08, 0.0, 1.0, -7.794e-08, 0.0, 1.0, -7.794e-08, 0.0, 1.0, -7.794e-08, 0.0, 1.0, 5.115e-08, 0.0, 1.0, 5.115e-08, 0.0, 1.0, 5.115e-08, 0.0, 1.0, 5.115e-08, 0.0, 1.0, 5.115e-08, 0.0, 1.0, 5.115e-08, 0.0, 1.0, 5.115e-08, 0.0, 1.0, 5.115e-08, 0.0, 1.0, 5.115e-08, 0.0, 1.0, 5.115e-08, 0.0, 1.0, 5.115e-08, 0.0, 1.0, 5.115e-08, 0.0, 1.0, 5.115e-08, 0.0, 1.0, 5.115e-08, 0.0, 1.0, 5.115e-08, 0.0, 1.0, 5.115e-08, 0.0, 1.0, 5.115e-08, 0.0, 1.0, 5.115e-08, 0.0, 1.0, 5.115e-08, 0.0, 1.0, 5.115e-08, 0.0, 1.0, 5.115e-08, 0.0, 1.0, 5.115e-08, 0.0, 1.0, 5.115e-08, 0.0, 1.0, 5.115e-08, 0.0, 1.0, 5.115e-08, 0.0, 1.0, 5.115e-08, 0.0, 1.0, 5.115e-08, 0.0, 1.0, 5.115e-08, 0.0, 1.0, 5.115e-08, 0.0, 1.0, 5.115e-08, 0.0, 1.0, 5.115e-08, 0.0, 1.0, 5.115e-08, 0.0, 1.0, -0.2903, 0.9569, 0.0, -0.2903, 0.9569, 0.0, -0.2903, 0.9569, 0.0, -0.2903, 0.9569, 0.0, 0.6344, 0.773, 0.0, 0.6344, 0.773, 0.0, 0.6344, 0.773, 0.0, 0.6344, 0.773, 0.0, -0.09802, -0.9952, 0.0, -0.09802, -0.9952, 0.0, -0.09802, -0.9952, 0.0, -0.09802, -0.9952, 0.0, -0.4714, 0.8819, 0.0, -0.4714, 0.8819, 0.0, -0.4714, 0.8819, 0.0, -0.4714, 0.8819, 0.0, 0.4714, 0.8819, 0.0, 0.4714, 0.8819, 0.0, 0.4714, 0.8819, 0.0, 0.4714, 0.8819, 0.0, 0.09802, -0.9952, 0.0, 0.09802, -0.9952, 0.0, 0.09802, -0.9952, 0.0, 0.09802, -0.9952, 0.0, -0.6344, 0.773, 0.0, -0.6344, 0.773, 0.0, -0.6344, 0.773, 0.0, -0.6344, 0.773, 0.0, 0.2903, 0.9569, 0.0, 0.2903, 0.9569, 0.0, 0.2903, 0.9569, 0.0, 0.2903, 0.9569, 0.0, 0.2903, -0.9569, 0.0, 0.2903, -0.9569, 0.0, 0.2903, -0.9569, 0.0, 0.2903, -0.9569, 0.0, -0.773, 0.6344, 0.0, -0.773, 0.6344, 0.0, -0.773, 0.6344, 0.0, -0.773, 0.6344, 0.0, 0.09802, 0.9952, 0.0, 0.09802, 0.9952, 0.0, 0.09802, 0.9952, 0.0, 0.09802, 0.9952, 0.0, 0.4714, -0.8819, 0.0, 0.4714, -0.8819, 0.0, 0.4714, -0.8819, 0.0, 0.4714, -0.8819, 0.0, -0.8819, 0.4714, 0.0, -0.8819, 0.4714, 0.0, -0.8819, 0.4714, 0.0, -0.8819, 0.4714, 0.0, 0.6344, -0.773, 0.0, 0.6344, -0.773, 0.0, 0.6344, -0.773, 0.0, 0.6344, -0.773, 0.0, -0.9569, 0.2903, 0.0, -0.9569, 0.2903, 0.0, -0.9569, 0.2903, 0.0, -0.9569, 0.2903, 0.0, 0.773, -0.6344, 0.0, 0.773, -0.6344, 0.0, 0.773, -0.6344, 0.0, 0.773, -0.6344, 0.0, -0.9952, 0.09802, 0.0, -0.9952, 0.09802, 0.0, -0.9952, 0.09802, 0.0, -0.9952, 0.09802, 0.0, 0.8819, -0.4714, 0.0, 0.8819, -0.4714, 0.0, 0.8819, -0.4714, 0.0, 0.8819, -0.4714, 0.0, -0.9952, -0.09802, 0.0, -0.9952, -0.09802, 0.0, -0.9952, -0.09802, 0.0, -0.9952, -0.09802, 0.0, 0.9569, -0.2903, 0.0, 0.9569, -0.2903, 0.0, 0.9569, -0.2903, 0.0, 0.9569, -0.2903, 0.0, -0.9569, -0.2903, 0.0, -0.9569, -0.2903, 0.0, -0.9569, -0.2903, 0.0, -0.9569, -0.2903, 0.0, 0.9952, -0.09802, 0.0, 0.9952, -0.09802, 0.0, 0.9952, -0.09802, 0.0, 0.9952, -0.09802, 0.0, -0.8819, -0.4714, 0.0, -0.8819, -0.4714, 0.0, -0.8819, -0.4714, 0.0, -0.8819, -0.4714, 0.0, 0.9952, 0.09802, 0.0, 0.9952, 0.09802, 0.0, 0.9952, 0.09802, 0.0, 0.9952, 0.09802, 0.0, -0.773, -0.6344, 0.0, -0.773, -0.6344, 0.0, -0.773, -0.6344, 0.0, -0.773, -0.6344, 0.0, 0.9569, 0.2903, 0.0, 0.9569, 0.2903, 0.0, 0.9569, 0.2903, 0.0, 0.9569, 0.2903, 0.0, -0.6344, -0.773, 0.0, -0.6344, -0.773, 0.0, -0.6344, -0.773, 0.0, -0.6344, -0.773, 0.0, 0.8819, 0.4714, 0.0, 0.8819, 0.4714, 0.0, 0.8819, 0.4714, 0.0, 0.8819, 0.4714, 0.0, -0.4714, -0.8819, 0.0, -0.4714, -0.8819, 0.0, -0.4714, -0.8819, 0.0, -0.4714, -0.8819, 0.0, -0.09802, 0.9952, 0.0, -0.09802, 0.9952, 0.0, -0.09802, 0.9952, 0.0, -0.09802, 0.9952, 0.0, 0.773, 0.6344, 0.0, 0.773, 0.6344, 0.0, 0.773, 0.6344, 0.0, 0.773, 0.6344, 0.0, -0.2903, -0.9569, 0.0, -0.2903, -0.9569, 0.0, -0.2903, -0.9569, 0.0, -0.2903, -0.9569, 0.0, 0.0, 0.0, -1.0, 0.0, 0.0, -1.0, 0.0, 0.0, -1.0, 0.0, 0.0, -1.0, 0.0, 0.0, -1.0, 0.0, 0.0, -1.0, 0.0, 0.0, -1.0, 0.0, 0.0, -1.0, 0.0, 0.0, -1.0, 0.0, 0.0, -1.0, 0.0, 0.0, -1.0, 0.0, 0.0, -1.0, 7.761e-07, 0.0, 1.0, 7.761e-07, 0.0, 1.0, 7.761e-07, 0.0, 1.0, 7.761e-07, 0.0, 1.0, 7.761e-07, 0.0, 1.0, 7.761e-07, 0.0, 1.0, 7.761e-07, 0.0, 1.0, 7.761e-07, 0.0, 1.0, 7.761e-07, 0.0, 1.0, 7.761e-07, 0.0, 1.0, 7.761e-07, 0.0, 1.0, 7.761e-07, 0.0, 1.0, 0.9659, -0.2588, 0.0, 0.9659, -0.2588, 0.0, 0.9659, -0.2588, 0.0, 0.9659, -0.2588, 0.0, -0.2588, -0.9659, 0.0, -0.2588, -0.9659, 0.0, -0.2588, -0.9659, 0.0, -0.2588, -0.9659, 0.0, -0.9659, 0.2588, 0.0, -0.9659, 0.2588, 0.0, -0.9659, 0.2588, 0.0, -0.9659, 0.2588, 0.0, 0.9659, 0.2588, 0.0, 0.9659, 0.2588, 0.0, 0.9659, 0.2588, 0.0, 0.9659, 0.2588, 0.0, 0.2588, -0.9659, 0.0, 0.2588, -0.9659, 0.0, 0.2588, -0.9659, 0.0, 0.2588, -0.9659, 0.0, -0.9659, -0.2588, 0.0, -0.9659, -0.2588, 0.0, -0.9659, -0.2588, 0.0, -0.9659, -0.2588, 0.0, 0.7071, 0.7071, 0.0, 0.7071, 0.7071, 0.0, 0.7071, 0.7071, 0.0, 0.7071, 0.7071, 0.0, -0.2588, 0.9659, 0.0, -0.2588, 0.9659, 0.0, -0.2588, 0.9659, 0.0, -0.2588, 0.9659, 0.0, 0.7071, -0.7071, 0.0, 0.7071, -0.7071, 0.0, 0.7071, -0.7071, 0.0, 0.7071, -0.7071, 0.0, -0.7071, -0.7071, 0.0, -0.7071, -0.7071, 0.0, -0.7071, -0.7071, 0.0, -0.7071, -0.7071, 0.0, 0.2588, 0.9659, 0.0, 0.2588, 0.9659, 0.0, 0.2588, 0.9659, 0.0, 0.2588, 0.9659, 0.0, -0.7071, 0.7071, 0.0, -0.7071, 0.7071, 0.0, -0.7071, 0.7071, 0.0, -0.7071, 0.7071, 0.0, 0.0, 0.0, -1.0, 0.0, 0.0, -1.0, 0.0, 0.0, -1.0, 0.0, 0.0, -1.0, 0.0, 0.0, -1.0, 0.0, 0.0, -1.0, 0.0, 0.0, -1.0, 0.0, 0.0, -1.0, 0.0, 0.0, -1.0, 0.0, 0.0, -1.0, 0.0, 0.0, -1.0, 0.0, 0.0, -1.0, 0.0, 0.0, 1.0, 0.0, 0.0, 1.0, 0.0, 0.0, 1.0, 0.0, 0.0, 1.0, 0.0, 0.0, 1.0, 0.0, 0.0, 1.0, 0.0, 0.0, 1.0, 0.0, 0.0, 1.0, 0.0, 0.0, 1.0, 0.0, 0.0, 1.0, 0.0, 0.0, 1.0, 0.0, 0.0, 1.0, 0.2588, -0.9659, 0.0, 0.2588, -0.9659, 0.0, 0.2588, -0.9659, 0.0, 0.2588, -0.9659, 0.0, -0.9659, -0.2588, 0.0, -0.9659, -0.2588, 0.0, -0.9659, -0.2588, 0.0, -0.9659, -0.2588, 0.0, 0.7071, 0.7071, 0.0, 0.7071, 0.7071, 0.0, 0.7071, 0.7071, 0.0, 0.7071, 0.7071, 0.0, -0.2588, 0.9659, 0.0, -0.2588, 0.9659, 0.0, -0.2588, 0.9659, 0.0, -0.2588, 0.9659, 0.0, 0.7071, -0.7071, 0.0, 0.7071, -0.7071, 0.0, 0.7071, -0.7071, 0.0, 0.7071, -0.7071, 0.0, -0.7071, -0.7071, 0.0, -0.7071, -0.7071, 0.0, -0.7071, -0.7071, 0.0, -0.7071, -0.7071, 0.0, 0.2588, 0.9659, 0.0, 0.2588, 0.9659, 0.0, 0.2588, 0.9659, 0.0, 0.2588, 0.9659, 0.0, -0.7071, 0.7071, 0.0, -0.7071, 0.7071, 0.0, -0.7071, 0.7071, 0.0, -0.7071, 0.7071, 0.0, 0.9659, -0.2588, 0.0, 0.9659, -0.2588, 0.0, 0.9659, -0.2588, 0.0, 0.9659, -0.2588, 0.0, -0.2588, -0.9659, 0.0, -0.2588, -0.9659, 0.0, -0.2588, -0.9659, 0.0, -0.2588, -0.9659, 0.0, -0.9659, 0.2588, 0.0, -0.9659, 0.2588, 0.0, -0.9659, 0.2588, 0.0, -0.9659, 0.2588, 0.0, 0.9659, 0.2588, 0.0, 0.9659, 0.2588, 0.0, 0.9659, 0.2588, 0.0, 0.9659, 0.2588, 0.0, 0.0, 0.0, -1.0, 0.0, 0.0, -1.0, 0.0, 0.0, -1.0, 0.0, 0.0, -1.0, 0.0, 0.0, -1.0, 0.0, 0.0, -1.0, 0.0, 0.0, -1.0, 0.0, 0.0, -1.0, 0.0, 0.0, -1.0, 0.0, 0.0, -1.0, 0.0, 0.0, -1.0, 0.0, 0.0, -1.0, 7.761e-07, 0.0, 1.0, 7.761e-07, 0.0, 1.0, 7.761e-07, 0.0, 1.0, 7.761e-07, 0.0, 1.0, 7.761e-07, 0.0, 1.0, 7.761e-07, 0.0, 1.0, 7.761e-07, 0.0, 1.0, 7.761e-07, 0.0, 1.0, 7.761e-07, 0.0, 1.0, 7.761e-07, 0.0, 1.0, 7.761e-07, 0.0, 1.0, 7.761e-07, 0.0, 1.0, -0.7071, -0.7071, 0.0, -0.7071, -0.7071, 0.0, -0.7071, -0.7071, 0.0, -0.7071, -0.7071, 0.0, 0.2588, 0.9659, 0.0, 0.2588, 0.9659, 0.0, 0.2588, 0.9659, 0.0, 0.2588, 0.9659, 0.0, -0.7071, 0.7071, 0.0, -0.7071, 0.7071, 0.0, -0.7071, 0.7071, 0.0, -0.7071, 0.7071, 0.0, 0.9659, -0.2588, 0.0, 0.9659, -0.2588, 0.0, 0.9659, -0.2588, 0.0, 0.9659, -0.2588, 0.0, -0.2588, -0.9659, 0.0, -0.2588, -0.9659, 0.0, -0.2588, -0.9659, 0.0, -0.2588, -0.9659, 0.0, -0.9659, 0.2588, 0.0, -0.9659, 0.2588, 0.0, -0.9659, 0.2588, 0.0, -0.9659, 0.2588, 0.0, 0.9659, 0.2588, 0.0, 0.9659, 0.2588, 0.0, 0.9659, 0.2588, 0.0, 0.9659, 0.2588, 0.0, 0.2588, -0.9659, 0.0, 0.2588, -0.9659, 0.0, 0.2588, -0.9659, 0.0, 0.2588, -0.9659, 0.0, -0.9659, -0.2588, 0.0, -0.9659, -0.2588, 0.0, -0.9659, -0.2588, 0.0, -0.9659, -0.2588, 0.0, 0.7071, 0.7071, 0.0, 0.7071, 0.7071, 0.0, 0.7071, 0.7071, 0.0, 0.7071, 0.7071, 0.0, -0.2588, 0.9659, 0.0, -0.2588, 0.9659, 0.0, -0.2588, 0.9659, 0.0, -0.2588, 0.9659, 0.0, 0.7071, -0.7071, 0.0, 0.7071, -0.7071, 0.0, 0.7071, -0.7071, 0.0, 0.7071, -0.7071, 0.0, 0.0, 0.0, -1.0, 0.0, 0.0, -1.0, 0.0, 0.0, -1.0, 0.0, 0.0, -1.0, 0.0, 0.0, -1.0, 0.0, 0.0, -1.0, 0.0, 0.0, -1.0, 0.0, 0.0, -1.0, 0.0, 0.0, -1.0, 0.0, 0.0, -1.0, 0.0, 0.0, -1.0, 0.0, 0.0, -1.0, 0.0, 0.0, 1.0, 0.0, 0.0, 1.0, 0.0, 0.0, 1.0, 0.0, 0.0, 1.0, 0.0, 0.0, 1.0, 0.0, 0.0, 1.0, 0.0, 0.0, 1.0, 0.0, 0.0, 1.0, 0.0, 0.0, 1.0, 0.0, 0.0, 1.0, 0.0, 0.0, 1.0, 0.0, 0.0, 1.0, -0.9659, 0.2588, 0.0, -0.9659, 0.2588, 0.0, -0.9659, 0.2588, 0.0, -0.9659, 0.2588, 0.0, 0.9659, 0.2588, 0.0, 0.9659, 0.2588, 0.0, 0.9659, 0.2588, 0.0, 0.9659, 0.2588, 0.0, 0.2588, -0.9659, 0.0, 0.2588, -0.9659, 0.0, 0.2588, -0.9659, 0.0, 0.2588, -0.9659, 0.0, -0.9659, -0.2588, 0.0, -0.9659, -0.2588, 0.0, -0.9659, -0.2588, 0.0, -0.9659, -0.2588, 0.0, 0.7071, 0.7071, 0.0, 0.7071, 0.7071, 0.0, 0.7071, 0.7071, 0.0, 0.7071, 0.7071, 0.0, -0.2588, 0.9659, 0.0, -0.2588, 0.9659, 0.0, -0.2588, 0.9659, 0.0, -0.2588, 0.9659, 0.0, 0.7071, -0.7071, 0.0, 0.7071, -0.7071, 0.0, 0.7071, -0.7071, 0.0, 0.7071, -0.7071, 0.0, -0.7071, -0.7071, 0.0, -0.7071, -0.7071, 0.0, -0.7071, -0.7071, 0.0, -0.7071, -0.7071, 0.0, 0.2588, 0.9659, 0.0, 0.2588, 0.9659, 0.0, 0.2588, 0.9659, 0.0, 0.2588, 0.9659, 0.0, -0.7071, 0.7071, 0.0, -0.7071, 0.7071, 0.0, -0.7071, 0.7071, 0.0, -0.7071, 0.7071, 0.0, 0.9659, -0.2588, 0.0, 0.9659, -0.2588, 0.0, 0.9659, -0.2588, 0.0, 0.9659, -0.2588, 0.0, -0.2588, -0.9659, 0.0, -0.2588, -0.9659, 0.0, -0.2588, -0.9659, 0.0, -0.2588, -0.9659, 0.0])] * 3)])
me_circulartablemesh = bpy.data.meshes.new('CircularTableMesh')
me_circulartablemesh.from_pydata([(0.0, 1.0, 1.0), (-0.1305, 0.9914, 1.0), (-0.2588, 0.9659, 1.0), (-0.3827, 0.9239, 1.0), (-0.5, 0.866, 1.0), (-0.6088, 0.7934, 1.0), (-0.7071, 0.7071, 1.0), (-0.7934, 0.6088, 1.0), (-0.866, 0.5, 1.0), (-0.9239, 0.3827, 1.0), (-0.9659, 0.2588, 1.0), (-0.9914, 0.1305, 1.0), (-1.0, 0.0, 1.0), (-0.9914, -0.1305, 1.0), (-0.9659, -0.2588, 1.0), (-0.9239, -0.3827, 1.0), (-0.866, -0.5, 1.0), (-0.7934, -0.6088, 1.0), (-0.7071, -0.7071, 1.0), (-0.6088, -0.7934, 1.0), (-0.5, -0.866, 1.0), (-0.3827, -0.9239, 1.0), (-0.2588, -0.9659, 1.0), (-0.1305, -0.9914, 1.0), (0.0, -1.0, 1.0), (0.1305, -0.9914, 1.0), (0.2588, -0.9659, 1.0), (0.3827, -0.9239, 1.0), (0.5, -0.866, 1.0), (0.6088, -0.7934, 1.0), (0.7071, -0.7071, 1.0), (0.7934, -0.6088, 1.0), (0.866, -0.5, 1.0), (0.9239, -0.3827, 1.0), (0.9659, -0.2588, 1.0), (0.9914, -0.1305, 1.0), (1.0, 0.0, 1.0), (0.9914, 0.1305, 1.0), (0.9659, 0.2588, 1.0), (0.9239, 0.3827, 1.0), (0.866, 0.5, 1.0), (0.7934, 0.6088, 1.0), (0.7071, 0.7071, 1.0), (0.6088, 0.7934, 1.0), (0.5, 0.866, 1.0), (0.3827, 0.9239, 1.0), (0.2588, 0.9659, 1.0), (0.1305, 0.9914, 1.0), (0.0, 1.0, 0.92), (-0.1305, 0.9914, 0.92), (-0.2588, 0.9659, 0.92), (-0.3827, 0.9239, 0.92), (-0.5, 0.866, 0.92), (-0.6088, 0.7934, 0.92), (-0.7071, 0.7071, 0.92), (-0.7934, 0.6088, 0.92), (-0.866, 0.5, 0.92), (-0.9239, 0.3827, 0.92), (-0.9659, 0.2588, 0.92), (-0.9914, 0.1305, 0.92), (-1.0, 0.0, 0.92), (-0.9914, -0.1305, 0.92), (-0.9659, -0.2588, 0.92), (-0.9239, -0.3827, 0.92), (-0.866, -0.5, 0.92), (-0.7934, -0.6088, 0.92), (-0.7071, -0.7071, 0.92), (-0.6088, -0.7934, 0.92), (-0.5, -0.866, 0.92), (-0.3827, -0.9239, 0.92), (-0.2588, -0.9659, 0.92), (-0.1305, -0.9914, 0.92), (0.0, -1.0, 0.92), (0.1305, -0.9914, 0.92), (0.2588, -0.9659, 0.92), (0.3827, -0.9239, 0.92), (0.5, -0.866, 0.92), (0.6088, -0.7934, 0.92), (0.7071, -0.7071, 0.92), (0.7934, -0.6088, 0.92), (0.866, -0.5, 0.92), (0.9239, -0.3827, 0.92), (0.9659, -0.2588, 0.92), (0.9914, -0.1305, 0.92), (1.0, 0.0, 0.92), (0.9914, 0.1305, 0.92), (0.9659, 0.2588, 0.92), (0.9239, 0.3827, 0.92), (0.866, 0.5, 0.92), (0.7934, 0.6088, 0.92), (0.7071, 0.7071, 0.92), (0.6088, 0.7934, 0.92), (0.5, 0.866, 0.92), (0.3827, 0.9239, 0.92), (0.2588, 0.9659, 0.92), (0.1305, 0.9914, 0.92), (0.0, 0.15, 0.0), (-0.01958, 0.1487, 0.0), (-0.03882, 0.1449, 0.0), (-0.0574, 0.1386, 0.0), (-0.075, 0.1299, 0.0), (-0.09131, 0.119, 0.0), (-0.1061, 0.1061, 0.0), (-0.119, 0.09131, 0.0), (-0.1299, 0.075, 0.0), (-0.1386, 0.0574, 0.0), (-0.1449, 0.03882, 0.0), (-0.1487, 0.01958, 0.0), (-0.15, 0.0, 0.0), (-0.1487, -0.01958, 0.0), (-0.1449, -0.03882, 0.0), (-0.1386, -0.0574, 0.0), (-0.1299, -0.075, 0.0), (-0.119, -0.09131, 0.0), (-0.1061, -0.1061, 0.0), (-0.09131, -0.119, 0.0), (-0.075, -0.1299, 0.0), (-0.0574, -0.1386, 0.0), (-0.03882, -0.1449, 0.0), (-0.01958, -0.1487, 0.0), (0.0, -0.15, 0.0), (0.01958, -0.1487, 0.0), (0.03882, -0.1449, 0.0), (0.0574, -0.1386, 0.0), (0.075, -0.1299, 0.0), (0.09131, -0.119, 0.0), (0.1061, -0.1061, 0.0), (0.119, -0.09131, 0.0), (0.1299, -0.075, 0.0), (0.1386, -0.0574, 0.0), (0.1449, -0.03882, 0.0), (0.1487, -0.01958, 0.0), (0.15, 0.0, 0.0), (0.1487, 0.01958, 0.0), (0.1449, 0.03882, 0.0), (0.1386, 0.0574, 0.0), (0.1299, 0.075, 0.0), (0.119, 0.09131, 0.0), (0.1061, 0.1061, 0.0), (0.09131, 0.119, 0.0), (0.075, 0.1299, 0.0), (0.0574, 0.1386, 0.0), (0.03882, 0.1449, 0.0), (0.01958, 0.1487, 0.0), (0.0, 0.15, 0.92), (-0.01958, 0.1487, 0.92), (-0.03882, 0.1449, 0.92), (-0.0574, 0.1386, 0.92), (-0.075, 0.1299, 0.92), (-0.09131, 0.119, 0.92), (-0.1061, 0.1061, 0.92), (-0.119, 0.09131, 0.92), (-0.1299, 0.075, 0.92), (-0.1386, 0.0574, 0.92), (-0.1449, 0.03882, 0.92), (-0.1487, 0.01958, 0.92), (-0.15, 0.0, 0.92), (-0.1487, -0.01958, 0.92), (-0.1449, -0.03882, 0.92), (-0.1386, -0.0574, 0.92), (-0.1299, -0.075, 0.92), (-0.119, -0.09131, 0.92), (-0.1061, -0.1061, 0.92), (-0.09131, -0.119, 0.92), (-0.075, -0.1299, 0.92), (-0.0574, -0.1386, 0.92), (-0.03882, -0.1449, 0.92), (-0.01958, -0.1487, 0.92), (0.0, -0.15, 0.92), (0.01958, -0.1487, 0.92), (0.03882, -0.1449, 0.92), (0.0574, -0.1386, 0.92), (0.075, -0.1299, 0.92), (0.09131, -0.119, 0.92), (0.1061, -0.1061, 0.92), (0.119, -0.09131, 0.92), (0.1299, -0.075, 0.92), (0.1386, -0.0574, 0.92), (0.1449, -0.03882, 0.92), (0.1487, -0.01958, 0.92), (0.15, 0.0, 0.92), (0.1487, 0.01958, 0.92), (0.1449, 0.03882, 0.92), (0.1386, 0.0574, 0.92), (0.1299, 0.075, 0.92), (0.119, 0.09131, 0.92), (0.1061, 0.1061, 0.92), (0.09131, 0.119, 0.92), (0.075, 0.1299, 0.92), (0.0574, 0.1386, 0.92), (0.03882, 0.1449, 0.92), (0.01958, 0.1487, 0.92), (0.0, 0.4, 0.0), (-0.05221, 0.3966, 0.0), (-0.1035, 0.3864, 0.0), (-0.1531, 0.3696, 0.0), (-0.2, 0.3464, 0.0), (-0.2435, 0.3173, 0.0), (-0.2828, 0.2828, 0.0), (-0.3173, 0.2435, 0.0), (-0.3464, 0.2, 0.0), (-0.3696, 0.1531, 0.0), (-0.3864, 0.1035, 0.0), (-0.3966, 0.05221, 0.0), (-0.4, 0.0, 0.0), (-0.3966, -0.05221, 0.0), (-0.3864, -0.1035, 0.0), (-0.3696, -0.1531, 0.0), (-0.3464, -0.2, 0.0), (-0.3173, -0.2435, 0.0), (-0.2828, -0.2828, 0.0), (-0.2435, -0.3173, 0.0), (-0.2, -0.3464, 0.0), (-0.1531, -0.3696, 0.0), (-0.1035, -0.3864, 0.0), (-0.05221, -0.3966, 0.0), (0.0, -0.4, 0.0), (0.05221, -0.3966, 0.0), (0.1035, -0.3864, 0.0), (0.1531, -0.3696, 0.0), (0.2, -0.3464, 0.0), (0.2435, -0.3173, 0.0), (0.2828, -0.2828, 0.0), (0.3173, -0.2435, 0.0), (0.3464, -0.2, 0.0), (0.3696, -0.1531, 0.0), (0.3864, -0.1035, 0.0), (0.3966, -0.05221, 0.0), (0.4, 0.0, 0.0), (0.3966, 0.05221, 0.0), (0.3864, 0.1035, 0.0), (0.3696, 0.1531, 0.0), (0.3464, 0.2, 0.0), (0.3173, 0.2435, 0.0), (0.2828, 0.2828, 0.0), (0.2435, 0.3173, 0.0), (0.2, 0.3464, 0.0), (0.1531, 0.3696, 0.0), (0.1035, 0.3864, 0.0), (0.05221, 0.3966, 0.0), (0.0, 0.4, 0.08), (-0.05221, 0.3966, 0.08), (-0.1035, 0.3864, 0.08), (-0.1531, 0.3696, 0.08), (-0.2, 0.3464, 0.08), (-0.2435, 0.3173, 0.08), (-0.2828, 0.2828, 0.08), (-0.3173, 0.2435, 0.08), (-0.3464, 0.2, 0.08), (-0.3696, 0.1531, 0.08), (-0.3864, 0.1035, 0.08), (-0.3966, 0.05221, 0.08), (-0.4, 0.0, 0.08), (-0.3966, -0.05221, 0.08), (-0.3864, -0.1035, 0.08), (-0.3696, -0.1531, 0.08), (-0.3464, -0.2, 0.08), (-0.3173, -0.2435, 0.08), (-0.2828, -0.2828, 0.08), (-0.2435, -0.3173, 0.08), (-0.2, -0.3464, 0.08), (-0.1531, -0.3696, 0.08), (-0.1035, -0.3864, 0.08), (-0.05221, -0.3966, 0.08), (0.0, -0.4, 0.08), (0.05221, -0.3966, 0.08), (0.1035, -0.3864, 0.08), (0.1531, -0.3696, 0.08), (0.2, -0.3464, 0.08), (0.2435, -0.3173, 0.08), (0.2828, -0.2828, 0.08), (0.3173, -0.2435, 0.08), (0.3464, -0.2, 0.08), (0.3696, -0.1531, 0.08), (0.3864, -0.1035, 0.08), (0.3966, -0.05221, 0.08), (0.4, 0.0, 0.08), (0.3966, 0.05221, 0.08), (0.3864, 0.1035, 0.08), (0.3696, 0.1531, 0.08), (0.3464, 0.2, 0.08), (0.3173, 0.2435, 0.08), (0.2828, 0.2828, 0.08), (0.2435, 0.3173, 0.08), (0.2, 0.3464, 0.08), (0.1531, 0.3696, 0.08), (0.1035, 0.3864, 0.08), (0.05221, 0.3966, 0.08)], [], [(0, 1, 2, 3, 4, 5, 6, 7, 8, 9, 10, 11, 12, 13, 14, 15, 16, 17, 18, 19, 20, 21, 22, 23, 24, 25, 26, 27, 28, 29, 30, 31, 32, 33, 34, 35, 36, 37, 38, 39, 40, 41, 42, 43, 44, 45, 46, 47), (48, 95, 94, 93, 92, 91, 90, 89, 88, 87, 86, 85, 84, 83, 82, 81, 80, 79, 78, 77, 76, 75, 74, 73, 72, 71, 70, 69, 68, 67, 66, 65, 64, 63, 62, 61, 60, 59, 58, 57, 56, 55, 54, 53, 52, 51, 50, 49), (15, 63, 64, 16), (42, 90, 91, 43), (2, 50, 51, 3), (29, 77, 78, 30), (16, 64, 65, 17), (43, 91, 92, 44), (3, 51, 52, 4), (30, 78, 79, 31), (17, 65, 66, 18), (44, 92, 93, 45), (4, 52, 53, 5), (31, 79, 80, 32), (18, 66, 67, 19), (45, 93, 94, 46), (5, 53, 54, 6), (32, 80, 81, 33), (19, 67, 68, 20), (46, 94, 95, 47), (6, 54, 55, 7), (33, 81, 82, 34), (20, 68, 69, 21), (47, 95, 48, 0), (7, 55, 56, 8), (34, 82, 83, 35), (21, 69, 70, 22), (8, 56, 57, 9), (35, 83, 84, 36), (22, 70, 71, 23), (9, 57, 58, 10), (36, 84, 85, 37), (23, 71, 72, 24), (10, 58, 59, 11), (37, 85, 86, 38), (24, 72, 73, 25), (11, 59, 60, 12), (38, 86, 87, 39), (25, 73, 74, 26), (12, 60, 61, 13), (39, 87, 88, 40), (26, 74, 75, 27), (13, 61, 62, 14), (40, 88, 89, 41), (0, 48, 49, 1), (27, 75, 76, 28), (14, 62, 63, 15), (41, 89, 90, 42), (1, 49, 50, 2), (28, 76, 77, 29), (96, 143, 142, 141, 140, 139, 138, 137, 136, 135, 134, 133, 132, 131, 130, 129, 128, 127, 126, 125, 124, 123, 122, 121, 120, 119, 118, 117, 116, 115, 114, 113, 112, 111, 110, 109, 108, 107, 106, 105, 104, 103, 102, 101, 100, 99, 98, 97), (144, 145, 146, 147, 148, 149, 150, 151, 152, 153, 154, 155, 156, 157, 158, 159, 160, 161, 162, 163, 164, 165, 166, 167, 168, 169, 170, 171, 172, 173, 174, 175, 176, 177, 178, 179, 180, 181, 182, 183, 184, 185, 186, 187, 188, 189, 190, 191), (141, 142, 190, 189), (101, 102, 150, 149), (128, 129, 177, 176), (115, 116, 164, 163), (142, 143, 191, 190), (102, 103, 151, 150), (129, 130, 178, 177), (116, 117, 165, 164), (143, 96, 144, 191), (103, 104, 152, 151), (130, 131, 179, 178), (117, 118, 166, 165), (104, 105, 153, 152), (131, 132, 180, 179), (118, 119, 167, 166), (105, 106, 154, 153), (132, 133, 181, 180), (119, 120, 168, 167), (106, 107, 155, 154), (133, 134, 182, 181), (120, 121, 169, 168), (107, 108, 156, 155), (134, 135, 183, 182), (121, 122, 170, 169), (108, 109, 157, 156), (135, 136, 184, 183), (122, 123, 171, 170), (109, 110, 158, 157), (136, 137, 185, 184), (96, 97, 145, 144), (123, 124, 172, 171), (110, 111, 159, 158), (137, 138, 186, 185), (97, 98, 146, 145), (124, 125, 173, 172), (111, 112, 160, 159), (138, 139, 187, 186), (98, 99, 147, 146), (125, 126, 174, 173), (112, 113, 161, 160), (139, 140, 188, 187), (99, 100, 148, 147), (126, 127, 175, 174), (113, 114, 162, 161), (140, 141, 189, 188), (100, 101, 149, 148), (127, 128, 176, 175), (114, 115, 163, 162), (192, 239, 238, 237, 236, 235, 234, 233, 232, 231, 230, 229, 228, 227, 226, 225, 224, 223, 222, 221, 220, 219, 218, 217, 216, 215, 214, 213, 212, 211, 210, 209, 208, 207, 206, 205, 204, 203, 202, 201, 200, 199, 198, 197, 196, 195, 194, 193), (240, 241, 242, 243, 244, 245, 246, 247, 248, 249, 250, 251, 252, 253, 254, 255, 256, 257, 258, 259, 260, 261, 262, 263, 264, 265, 266, 267, 268, 269, 270, 271, 272, 273, 274, 275, 276, 277, 278, 279, 280, 281, 282, 283, 284, 285, 286, 287), (227, 228, 276, 275), (214, 215, 263, 262), (201, 202, 250, 249), (228, 229, 277, 276), (215, 216, 264, 263), (202, 203, 251, 250), (229, 230, 278, 277), (216, 217, 265, 264), (203, 204, 252, 251), (230, 231, 279, 278), (217, 218, 266, 265), (204, 205, 253, 252), (231, 232, 280, 279), (218, 219, 267, 266), (205, 206, 254, 253), (232, 233, 281, 280), (192, 193, 241, 240), (219, 220, 268, 267), (206, 207, 255, 254), (233, 234, 282, 281), (193, 194, 242, 241), (220, 221, 269, 268), (207, 208, 256, 255), (234, 235, 283, 282), (194, 195, 243, 242), (221, 222, 270, 269), (208, 209, 257, 256), (235, 236, 284, 283), (195, 196, 244, 243), (222, 223, 271, 270), (209, 210, 258, 257), (236, 237, 285, 284), (196, 197, 245, 244), (223, 224, 272, 271), (210, 211, 259, 258), (237, 238, 286, 285), (197, 198, 246, 245), (224, 225, 273, 272), (211, 212, 260, 259), (238, 239, 287, 286), (198, 199, 247, 246), (225, 226, 274, 273), (212, 213, 261, 260), (239, 192, 240, 287), (199, 200, 248, 247), (226, 227, 275, 274), (213, 214, 262, 261), (200, 201, 249, 248)])
me_circulartablemesh.polygons.foreach_set('use_smooth', [True] * 150)
_k = set([(0, 1), (0, 47), (0, 48), (1, 2), (1, 49), (2, 3), (2, 50), (3, 4), (3, 51), (4, 5), (4, 52), (5, 6), (5, 53), (6, 7), (6, 54), (7, 8), (7, 55), (8, 9), (8, 56), (9, 10), (9, 57), (10, 11), (10, 58), (11, 12), (11, 59), (12, 13), (12, 60), (13, 14), (13, 61), (14, 15), (14, 62), (15, 16), (15, 63), (16, 17), (16, 64), (17, 18), (17, 65), (18, 19), (18, 66), (19, 20), (19, 67), (20, 21), (20, 68), (21, 22), (21, 69), (22, 23), (22, 70), (23, 24), (23, 71), (24, 25), (24, 72), (25, 26), (25, 73), (26, 27), (26, 74), (27, 28), (27, 75), (28, 29), (28, 76), (29, 30), (29, 77), (30, 31), (30, 78), (31, 32), (31, 79), (32, 33), (32, 80), (33, 34), (33, 81), (34, 35), (34, 82), (35, 36), (35, 83), (36, 37), (36, 84), (37, 38), (37, 85), (38, 39), (38, 86), (39, 40), (39, 87), (40, 41), (40, 88), (41, 42), (41, 89), (42, 43), (42, 90), (43, 44), (43, 91), (44, 45), (44, 92), (45, 46), (45, 93), (46, 47), (46, 94), (47, 95), (48, 49), (48, 95), (49, 50), (50, 51), (51, 52), (52, 53), (53, 54), (54, 55), (55, 56), (56, 57), (57, 58), (58, 59), (59, 60), (60, 61), (61, 62), (62, 63), (63, 64), (64, 65), (65, 66), (66, 67), (67, 68), (68, 69), (69, 70), (70, 71), (71, 72), (72, 73), (73, 74), (74, 75), (75, 76), (76, 77), (77, 78), (78, 79), (79, 80), (80, 81), (81, 82), (82, 83), (83, 84), (84, 85), (85, 86), (86, 87), (87, 88), (88, 89), (89, 90), (90, 91), (91, 92), (92, 93), (93, 94), (94, 95), (96, 97), (96, 143), (96, 144), (97, 98), (97, 145), (98, 99), (98, 146), (99, 100), (99, 147), (100, 101), (100, 148), (101, 102), (101, 149), (102, 103), (102, 150), (103, 104), (103, 151), (104, 105), (104, 152), (105, 106), (105, 153), (106, 107), (106, 154), (107, 108), (107, 155), (108, 109), (108, 156), (109, 110), (109, 157), (110, 111), (110, 158), (111, 112), (111, 159), (112, 113), (112, 160), (113, 114), (113, 161), (114, 115), (114, 162), (115, 116), (115, 163), (116, 117), (116, 164), (117, 118), (117, 165), (118, 119), (118, 166), (119, 120), (119, 167), (120, 121), (120, 168), (121, 122), (121, 169), (122, 123), (122, 170), (123, 124), (123, 171), (124, 125), (124, 172), (125, 126), (125, 173), (126, 127), (126, 174), (127, 128), (127, 175), (128, 129), (128, 176), (129, 130), (129, 177), (130, 131), (130, 178), (131, 132), (131, 179), (132, 133), (132, 180), (133, 134), (133, 181), (134, 135), (134, 182), (135, 136), (135, 183), (136, 137), (136, 184), (137, 138), (137, 185), (138, 139), (138, 186), (139, 140), (139, 187), (140, 141), (140, 188), (141, 142), (141, 189), (142, 143), (142, 190), (143, 191), (144, 145), (144, 191), (145, 146), (146, 147), (147, 148), (148, 149), (149, 150), (150, 151), (151, 152), (152, 153), (153, 154), (154, 155), (155, 156), (156, 157), (157, 158), (158, 159), (159, 160), (160, 161), (161, 162), (162, 163), (163, 164), (164, 165), (165, 166), (166, 167), (167, 168), (168, 169), (169, 170), (170, 171), (171, 172), (172, 173), (173, 174), (174, 175), (175, 176), (176, 177), (177, 178), (178, 179), (179, 180), (180, 181), (181, 182), (182, 183), (183, 184), (184, 185), (185, 186), (186, 187), (187, 188), (188, 189), (189, 190), (190, 191), (192, 193), (192, 239), (192, 240), (193, 194), (193, 241), (194, 195), (194, 242), (195, 196), (195, 243), (196, 197), (196, 244), (197, 198), (197, 245), (198, 199), (198, 246), (199, 200), (199, 247), (200, 201), (200, 248), (201, 202), (201, 249), (202, 203), (202, 250), (203, 204), (203, 251), (204, 205), (204, 252), (205, 206), (205, 253), (206, 207), (206, 254), (207, 208), (207, 255), (208, 209), (208, 256), (209, 210), (209, 257), (210, 211), (210, 258), (211, 212), (211, 259), (212, 213), (212, 260), (213, 214), (213, 261), (214, 215), (214, 262), (215, 216), (215, 263), (216, 217), (216, 264), (217, 218), (217, 265), (218, 219), (218, 266), (219, 220), (219, 267), (220, 221), (220, 268), (221, 222), (221, 269), (222, 223), (222, 270), (223, 224), (223, 271), (224, 225), (224, 272), (225, 226), (225, 273), (226, 227), (226, 274), (227, 228), (227, 275), (228, 229), (228, 276), (229, 230), (229, 277), (230, 231), (230, 278), (231, 232), (231, 279), (232, 233), (232, 280), (233, 234), (233, 281), (234, 235), (234, 282), (235, 236), (235, 283), (236, 237), (236, 284), (237, 238), (237, 285), (238, 239), (238, 286), (239, 287), (240, 241), (240, 287), (241, 242), (242, 243), (243, 244), (244, 245), (245, 246), (246, 247), (247, 248), (248, 249), (249, 250), (250, 251), (251, 252), (252, 253), (253, 254), (254, 255), (255, 256), (256, 257), (257, 258), (258, 259), (259, 260), (260, 261), (261, 262), (262, 263), (263, 264), (264, 265), (265, 266), (266, 267), (267, 268), (268, 269), (269, 270), (270, 271), (271, 272), (272, 273), (273, 274), (274, 275), (275, 276), (276, 277), (277, 278), (278, 279), (279, 280), (280, 281), (281, 282), (282, 283), (283, 284), (284, 285), (285, 286), (286, 287)])
me_circulartablemesh.attributes.new('sharp_edge', 'BOOLEAN', 'EDGE').data.foreach_set('value', [ (min(e.vertices), max(e.vertices)) in _k for e in me_circulartablemesh.edges])
me_circulartablemesh.update()
me_circulartablemesh.normals_split_custom_set([tuple(v) for v in zip(*[iter([1.903e-08, 0.0, 1.0, 1.903e-08, 0.0, 1.0, 1.903e-08, 0.0, 1.0, 1.903e-08, 0.0, 1.0, 1.903e-08, 0.0, 1.0, 1.903e-08, 0.0, 1.0, 1.903e-08, 0.0, 1.0, 1.903e-08, 0.0, 1.0, 1.903e-08, 0.0, 1.0, 1.903e-08, 0.0, 1.0, 1.903e-08, 0.0, 1.0, 1.903e-08, 0.0, 1.0, 1.903e-08, 0.0, 1.0, 1.903e-08, 0.0, 1.0, 1.903e-08, 0.0, 1.0, 1.903e-08, 0.0, 1.0, 1.903e-08, 0.0, 1.0, 1.903e-08, 0.0, 1.0, 1.903e-08, 0.0, 1.0, 1.903e-08, 0.0, 1.0, 1.903e-08, 0.0, 1.0, 1.903e-08, 0.0, 1.0, 1.903e-08, 0.0, 1.0, 1.903e-08, 0.0, 1.0, 1.903e-08, 0.0, 1.0, 1.903e-08, 0.0, 1.0, 1.903e-08, 0.0, 1.0, 1.903e-08, 0.0, 1.0, 1.903e-08, 0.0, 1.0, 1.903e-08, 0.0, 1.0, 1.903e-08, 0.0, 1.0, 1.903e-08, 0.0, 1.0, 1.903e-08, 0.0, 1.0, 1.903e-08, 0.0, 1.0, 1.903e-08, 0.0, 1.0, 1.903e-08, 0.0, 1.0, 1.903e-08, 0.0, 1.0, 1.903e-08, 0.0, 1.0, 1.903e-08, 0.0, 1.0, 1.903e-08, 0.0, 1.0, 1.903e-08, 0.0, 1.0, 1.903e-08, 0.0, 1.0, 1.903e-08, 0.0, 1.0, 1.903e-08, 0.0, 1.0, 1.903e-08, 0.0, 1.0, 1.903e-08, 0.0, 1.0, 1.903e-08, 0.0, 1.0, 1.903e-08, 0.0, 1.0, 7.135e-09, 0.0, -1.0, 7.135e-09, 0.0, -1.0, 7.135e-09, 0.0, -1.0, 7.135e-09, 0.0, -1.0, 7.135e-09, 0.0, -1.0, 7.135e-09, 0.0, -1.0, 7.135e-09, 0.0, -1.0, 7.135e-09, 0.0, -1.0, 7.135e-09, 0.0, -1.0, 7.135e-09, 0.0, -1.0, 7.135e-09, 0.0, -1.0, 7.135e-09, 0.0, -1.0, 7.135e-09, 0.0, -1.0, 7.135e-09, 0.0, -1.0, 7.135e-09, 0.0, -1.0, 7.135e-09, 0.0, -1.0, 7.135e-09, 0.0, -1.0, 7.135e-09, 0.0, -1.0, 7.135e-09, 0.0, -1.0, 7.135e-09, 0.0, -1.0, 7.135e-09, 0.0, -1.0, 7.135e-09, 0.0, -1.0, 7.135e-09, 0.0, -1.0, 7.135e-09, 0.0, -1.0, 7.135e-09, 0.0, -1.0, 7.135e-09, 0.0, -1.0, 7.135e-09, 0.0, -1.0, 7.135e-09, 0.0, -1.0, 7.135e-09, 0.0, -1.0, 7.135e-09, 0.0, -1.0, 7.135e-09, 0.0, -1.0, 7.135e-09, 0.0, -1.0, 7.135e-09, 0.0, -1.0, 7.135e-09, 0.0, -1.0, 7.135e-09, 0.0, -1.0, 7.135e-09, 0.0, -1.0, 7.135e-09, 0.0, -1.0, 7.135e-09, 0.0, -1.0, 7.135e-09, 0.0, -1.0, 7.135e-09, 0.0, -1.0, 7.135e-09, 0.0, -1.0, 7.135e-09, 0.0, -1.0, 7.135e-09, 0.0, -1.0, 7.135e-09, 0.0, -1.0, 7.135e-09, 0.0, -1.0, 7.135e-09, 0.0, -1.0, 7.135e-09, 0.0, -1.0, 7.135e-09, 0.0, -1.0, -0.8969, -0.4423, 0.0, -0.8969, -0.4423, 0.0, -0.8969, -0.4423, 0.0, -0.8969, -0.4423, 0.0, 0.6593, 0.7518, 0.0, 0.6593, 0.7518, 0.0, 0.6593, 0.7518, 0.0, 0.6593, 0.7518, 0.0, -0.3214, 0.9469, 0.0, -0.3214, 0.9469, 0.0, -0.3214, 0.9469, 0.0, -0.3214, 0.9469, 0.0, 0.6593, -0.7518, 0.0, 0.6593, -0.7518, 0.0, 0.6593, -0.7518, 0.0, 0.6593, -0.7518, 0.0, -0.8315, -0.5556, 0.0, -0.8315, -0.5556, 0.0, -0.8315, -0.5556, 0.0, -0.8315, -0.5556, 0.0, 0.5556, 0.8315, 0.0, 0.5556, 0.8315, 0.0, 0.5556, 0.8315, 0.0, 0.5556, 0.8315, 0.0, -0.4423, 0.8969, 0.0, -0.4423, 0.8969, 0.0, -0.4423, 0.8969, 0.0, -0.4423, 0.8969, 0.0, 0.7518, -0.6593, 0.0, 0.7518, -0.6593, 0.0, 0.7518, -0.6593, 0.0, 0.7518, -0.6593, 0.0, -0.7518, -0.6593, 0.0, -0.7518, -0.6593, 0.0, -0.7518, -0.6593, 0.0, -0.7518, -0.6593, 0.0, 0.4423, 0.8969, 0.0, 0.4423, 0.8969, 0.0, 0.4423, 0.8969, 0.0, 0.4423, 0.8969, 0.0, -0.5556, 0.8315, 0.0, -0.5556, 0.8315, 0.0, -0.5556, 0.8315, 0.0, -0.5556, 0.8315, 0.0, 0.8315, -0.5556, 0.0, 0.8315, -0.5556, 0.0, 0.8315, -0.5556, 0.0, 0.8315, -0.5556, 0.0, -0.6593, -0.7518, 0.0, -0.6593, -0.7518, 0.0, -0.6593, -0.7518, 0.0, -0.6593, -0.7518, 0.0, 0.3214, 0.9469, 0.0, 0.3214, 0.9469, 0.0, 0.3214, 0.9469, 0.0, 0.3214, 0.9469, 0.0, -0.6593, 0.7518, 0.0, -0.6593, 0.7518, 0.0, -0.6593, 0.7518, 0.0, -0.6593, 0.7518, 0.0, 0.8969, -0.4423, 0.0, 0.8969, -0.4423, 0.0, 0.8969, -0.4423, 0.0, 0.8969, -0.4423, 0.0, -0.5556, -0.8315, 0.0, -0.5556, -0.8315, 0.0, -0.5556, -0.8315, 0.0, -0.5556, -0.8315, 0.0, 0.1951, 0.9808, 0.0, 0.1951, 0.9808, 0.0, 0.1951, 0.9808, 0.0, 0.1951, 0.9808, 0.0, -0.7518, 0.6593, 0.0, -0.7518, 0.6593, 0.0, -0.7518, 0.6593, 0.0, -0.7518, 0.6593, 0.0, 0.9469, -0.3214, 0.0, 0.9469, -0.3214, 0.0, 0.9469, -0.3214, 0.0, 0.9469, -0.3214, 0.0, -0.4423, -0.8969, 0.0, -0.4423, -0.8969, 0.0, -0.4423, -0.8969, 0.0, -0.4423, -0.8969, 0.0, 0.0654, 0.9979, 0.0, 0.0654, 0.9979, 0.0, 0.0654, 0.9979, 0.0, 0.0654, 0.9979, 0.0, -0.8315, 0.5556, 0.0, -0.8315, 0.5556, 0.0, -0.8315, 0.5556, 0.0, -0.8315, 0.5556, 0.0, 0.9808, -0.1951, 0.0, 0.9808, -0.1951, 0.0, 0.9808, -0.1951, 0.0, 0.9808, -0.1951, 0.0, -0.3214, -0.9469, 0.0, -0.3214, -0.9469, 0.0, -0.3214, -0.9469, 0.0, -0.3214, -0.9469, 0.0, -0.8969, 0.4423, 0.0, -0.8969, 0.4423, 0.0, -0.8969, 0.4423, 0.0, -0.8969, 0.4423, 0.0, 0.9979, -0.0654, 0.0, 0.9979, -0.0654, 0.0, 0.9979, -0.0654, 0.0, 0.9979, -0.0654, 0.0, -0.1951, -0.9808, 0.0, -0.1951, -0.9808, 0.0, -0.1951, -0.9808, 0.0, -0.1951, -0.9808, 0.0, -0.9469, 0.3214, 0.0, -0.9469, 0.3214, 0.0, -0.9469, 0.3214, 0.0, -0.9469, 0.3214, 0.0, 0.9979, 0.0654, 0.0, 0.9979, 0.0654, 0.0, 0.9979, 0.0654, 0.0, 0.9979, 0.0654, 0.0, -0.0654, -0.9979, 0.0, -0.0654, -0.9979, 0.0, -0.0654, -0.9979, 0.0, -0.0654, -0.9979, 0.0, -0.9808, 0.1951, 0.0, -0.9808, 0.1951, 0.0, -0.9808, 0.1951, 0.0, -0.9808, 0.1951, 0.0, 0.9808, 0.1951, 0.0, 0.9808, 0.1951, 0.0, 0.9808, 0.1951, 0.0, 0.9808, 0.1951, 0.0, 0.0654, -0.9979, 0.0, 0.0654, -0.9979, 0.0, 0.0654, -0.9979, 0.0, 0.0654, -0.9979, 0.0, -0.9979, 0.0654, 0.0, -0.9979, 0.0654, 0.0, -0.9979, 0.0654, 0.0, -0.9979, 0.0654, 0.0, 0.9469, 0.3214, 0.0, 0.9469, 0.3214, 0.0, 0.9469, 0.3214, 0.0, 0.9469, 0.3214, 0.0, 0.1951, -0.9808, 0.0, 0.1951, -0.9808, 0.0, 0.1951, -0.9808, 0.0, 0.1951, -0.9808, 0.0, -0.9979, -0.0654, 0.0, -0.9979, -0.0654, 0.0, -0.9979, -0.0654, 0.0, -0.9979, -0.0654, 0.0, 0.8969, 0.4423, 0.0, 0.8969, 0.4423, 0.0, 0.8969, 0.4423, 0.0, 0.8969, 0.4423, 0.0, 0.3214, -0.9469, 0.0, 0.3214, -0.9469, 0.0, 0.3214, -0.9469, 0.0, 0.3214, -0.9469, 0.0, -0.9808, -0.1951, 0.0, -0.9808, -0.1951, 0.0, -0.9808, -0.1951, 0.0, -0.9808, -0.1951, 0.0, 0.8315, 0.5556, 0.0, 0.8315, 0.5556, 0.0, 0.8315, 0.5556, 0.0, 0.8315, 0.5556, 0.0, -0.0654, 0.9979, 0.0, -0.0654, 0.9979, 0.0, -0.0654, 0.9979, 0.0, -0.0654, 0.9979, 0.0, 0.4423, -0.8969, 0.0, 0.4423, -0.8969, 0.0, 0.4423, -0.8969, 0.0, 0.4423, -0.8969, 0.0, -0.9469, -0.3214, 0.0, -0.9469, -0.3214, 0.0, -0.9469, -0.3214, 0.0, -0.9469, -0.3214, 0.0, 0.7518, 0.6593, 0.0, 0.7518, 0.6593, 0.0, 0.7518, 0.6593, 0.0, 0.7518, 0.6593, 0.0, -0.1951, 0.9808, 0.0, -0.1951, 0.9808, 0.0, -0.1951, 0.9808, 0.0, -0.1951, 0.9808, 0.0, 0.5556, -0.8315, 0.0, 0.5556, -0.8315, 0.0, 0.5556, -0.8315, 0.0, 0.5556, -0.8315, 0.0, 0.0, 0.0, -1.0, 0.0, 0.0, -1.0, 0.0, 0.0, -1.0, 0.0, 0.0, -1.0, 0.0, 0.0, -1.0, 0.0, 0.0, -1.0, 0.0, 0.0, -1.0, 0.0, 0.0, -1.0, 0.0, 0.0, -1.0, 0.0, 0.0, -1.0, 0.0, 0.0, -1.0, 0.0, 0.0, -1.0, 0.0, 0.0, -1.0, 0.0, 0.0, -1.0, 0.0, 0.0, -1.0, 0.0, 0.0, -1.0, 0.0, 0.0, -1.0, 0.0, 0.0, -1.0, 0.0, 0.0, -1.0, 0.0, 0.0, -1.0, 0.0, 0.0, -1.0, 0.0, 0.0, -1.0, 0.0, 0.0, -1.0, 0.0, 0.0, -1.0, 0.0, 0.0, -1.0, 0.0, 0.0, -1.0, 0.0, 0.0, -1.0, 0.0, 0.0, -1.0, 0.0, 0.0, -1.0, 0.0, 0.0, -1.0, 0.0, 0.0, -1.0, 0.0, 0.0, -1.0, 0.0, 0.0, -1.0, 0.0, 0.0, -1.0, 0.0, 0.0, -1.0, 0.0, 0.0, -1.0, 0.0, 0.0, -1.0, 0.0, 0.0, -1.0, 0.0, 0.0, -1.0, 0.0, 0.0, -1.0, 0.0, 0.0, -1.0, 0.0, 0.0, -1.0, 0.0, 0.0, -1.0, 0.0, 0.0, -1.0, 0.0, 0.0, -1.0, 0.0, 0.0, -1.0, 0.0, 0.0, -1.0, 0.0, 0.0, -1.0, 1.553e-07, 0.0, 1.0, 1.553e-07, 0.0, 1.0, 1.553e-07, 0.0, 1.0, 1.553e-07, 0.0, 1.0, 1.553e-07, 0.0, 1.0, 1.553e-07, 0.0, 1.0, 1.553e-07, 0.0, 1.0, 1.553e-07, 0.0, 1.0, 1.553e-07, 0.0, 1.0, 1.553e-07, 0.0, 1.0, 1.553e-07, 0.0, 1.0, 1.553e-07, 0.0, 1.0, 1.553e-07, 0.0, 1.0, 1.553e-07, 0.0, 1.0, 1.553e-07, 0.0, 1.0, 1.553e-07, 0.0, 1.0, 1.553e-07, 0.0, 1.0, 1.553e-07, 0.0, 1.0, 1.553e-07, 0.0, 1.0, 1.553e-07, 0.0, 1.0, 1.553e-07, 0.0, 1.0, 1.553e-07, 0.0, 1.0, 1.553e-07, 0.0, 1.0, 1.553e-07, 0.0, 1.0, 1.553e-07, 0.0, 1.0, 1.553e-07, 0.0, 1.0, 1.553e-07, 0.0, 1.0, 1.553e-07, 0.0, 1.0, 1.553e-07, 0.0, 1.0, 1.553e-07, 0.0, 1.0, 1.553e-07, 0.0, 1.0, 1.553e-07, 0.0, 1.0, 1.553e-07, 0.0, 1.0, 1.553e-07, 0.0, 1.0, 1.553e-07, 0.0, 1.0, 1.553e-07, 0.0, 1.0, 1.553e-07, 0.0, 1.0, 1.553e-07, 0.0, 1.0, 1.553e-07, 0.0, 1.0, 1.553e-07, 0.0, 1.0, 1.553e-07, 0.0, 1.0, 1.553e-07, 0.0, 1.0, 1.553e-07, 0.0, 1.0, 1.553e-07, 0.0, 1.0, 1.553e-07, 0.0, 1.0, 1.553e-07, 0.0, 1.0, 1.553e-07, 0.0, 1.0, 1.553e-07, 0.0, 1.0, 0.3214, 0.9469, 0.0, 0.3214, 0.9469, 0.0, 0.3214, 0.9469, 0.0, 0.3214, 0.9469, 0.0, -0.6593, 0.7518, 0.0, -0.6593, 0.7518, 0.0, -0.6593, 0.7518, 0.0, -0.6593, 0.7518, 0.0, 0.8969, -0.4423, 0.0, 0.8969, -0.4423, 0.0, 0.8969, -0.4423, 0.0, 0.8969, -0.4423, 0.0, -0.5556, -0.8315, 0.0, -0.5556, -0.8315, 0.0, -0.5556, -0.8315, 0.0, -0.5556, -0.8315, 0.0, 0.1951, 0.9808, 0.0, 0.1951, 0.9808, 0.0, 0.1951, 0.9808, 0.0, 0.1951, 0.9808, 0.0, -0.7518, 0.6593, 0.0, -0.7518, 0.6593, 0.0, -0.7518, 0.6593, 0.0, -0.7518, 0.6593, 0.0, 0.9469, -0.3214, 0.0, 0.9469, -0.3214, 0.0, 0.9469, -0.3214, 0.0, 0.9469, -0.3214, 0.0, -0.4423, -0.8969, 0.0, -0.4423, -0.8969, 0.0, -0.4423, -0.8969, 0.0, -0.4423, -0.8969, 0.0, 0.0654, 0.9979, 0.0, 0.0654, 0.9979, 0.0, 0.0654, 0.9979, 0.0, 0.0654, 0.9979, 0.0, -0.8315, 0.5556, 0.0, -0.8315, 0.5556, 0.0, -0.8315, 0.5556, 0.0, -0.8315, 0.5556, 0.0, 0.9808, -0.1951, 0.0, 0.9808, -0.1951, 0.0, 0.9808, -0.1951, 0.0, 0.9808, -0.1951, 0.0, -0.3214, -0.9469, 0.0, -0.3214, -0.9469, 0.0, -0.3214, -0.9469, 0.0, -0.3214, -0.9469, 0.0, -0.8969, 0.4423, 0.0, -0.8969, 0.4423, 0.0, -0.8969, 0.4423, 0.0, -0.8969, 0.4423, 0.0, 0.9979, -0.0654, 0.0, 0.9979, -0.0654, 0.0, 0.9979, -0.0654, 0.0, 0.9979, -0.0654, 0.0, -0.1951, -0.9808, 0.0, -0.1951, -0.9808, 0.0, -0.1951, -0.9808, 0.0, -0.1951, -0.9808, 0.0, -0.9469, 0.3214, 0.0, -0.9469, 0.3214, 0.0, -0.9469, 0.3214, 0.0, -0.9469, 0.3214, 0.0, 0.9979, 0.0654, 0.0, 0.9979, 0.0654, 0.0, 0.9979, 0.0654, 0.0, 0.9979, 0.0654, 0.0, -0.0654, -0.9979, 0.0, -0.0654, -0.9979, 0.0, -0.0654, -0.9979, 0.0, -0.0654, -0.9979, 0.0, -0.9808, 0.1951, 0.0, -0.9808, 0.1951, 0.0, -0.9808, 0.1951, 0.0, -0.9808, 0.1951, 0.0, 0.9808, 0.1951, 0.0, 0.9808, 0.1951, 0.0, 0.9808, 0.1951, 0.0, 0.9808, 0.1951, 0.0, 0.0654, -0.9979, 0.0, 0.0654, -0.9979, 0.0, 0.0654, -0.9979, 0.0, 0.0654, -0.9979, 0.0, -0.9979, 0.0654, 0.0, -0.9979, 0.0654, 0.0, -0.9979, 0.0654, 0.0, -0.9979, 0.0654, 0.0, 0.9469, 0.3214, 0.0, 0.9469, 0.3214, 0.0, 0.9469, 0.3214, 0.0, 0.9469, 0.3214, 0.0, 0.1951, -0.9808, 0.0, 0.1951, -0.9808, 0.0, 0.1951, -0.9808, 0.0, 0.1951, -0.9808, 0.0, -0.9979, -0.0654, 0.0, -0.9979, -0.0654, 0.0, -0.9979, -0.0654, 0.0, -0.9979, -0.0654, 0.0, 0.8969, 0.4423, 0.0, 0.8969, 0.4423, 0.0, 0.8969, 0.4423, 0.0, 0.8969, 0.4423, 0.0, 0.3214, -0.9469, 0.0, 0.3214, -0.9469, 0.0, 0.3214, -0.9469, 0.0, 0.3214, -0.9469, 0.0, -0.9808, -0.1951, 0.0, -0.9808, -0.1951, 0.0, -0.9808, -0.1951, 0.0, -0.9808, -0.1951, 0.0, 0.8315, 0.5556, 0.0, 0.8315, 0.5556, 0.0, 0.8315, 0.5556, 0.0, 0.8315, 0.5556, 0.0, -0.0654, 0.9979, 0.0, -0.0654, 0.9979, 0.0, -0.0654, 0.9979, 0.0, -0.0654, 0.9979, 0.0, 0.4423, -0.8969, 0.0, 0.4423, -0.8969, 0.0, 0.4423, -0.8969, 0.0, 0.4423, -0.8969, 0.0, -0.9469, -0.3214, 0.0, -0.9469, -0.3214, 0.0, -0.9469, -0.3214, 0.0, -0.9469, -0.3214, 0.0, 0.7518, 0.6593, 0.0, 0.7518, 0.6593, 0.0, 0.7518, 0.6593, 0.0, 0.7518, 0.6593, 0.0, -0.1951, 0.9808, 0.0, -0.1951, 0.9808, 0.0, -0.1951, 0.9808, 0.0, -0.1951, 0.9808, 0.0, 0.5556, -0.8315, 0.0, 0.5556, -0.8315, 0.0, 0.5556, -0.8315, 0.0, 0.5556, -0.8315, 0.0, -0.8969, -0.4423, 0.0, -0.8969, -0.4423, 0.0, -0.8969, -0.4423, 0.0, -0.8969, -0.4423, 0.0, 0.6593, 0.7518, 0.0, 0.6593, 0.7518, 0.0, 0.6593, 0.7518, 0.0, 0.6593, 0.7518, 0.0, -0.3214, 0.9469, 0.0, -0.3214, 0.9469, 0.0, -0.3214, 0.9469, 0.0, -0.3214, 0.9469, 0.0, 0.6593, -0.7518, 0.0, 0.6593, -0.7518, 0.0, 0.6593, -0.7518, 0.0, 0.6593, -0.7518, 0.0, -0.8315, -0.5556, 0.0, -0.8315, -0.5556, 0.0, -0.8315, -0.5556, 0.0, -0.8315, -0.5556, 0.0, 0.5556, 0.8315, 0.0, 0.5556, 0.8315, 0.0, 0.5556, 0.8315, 0.0, 0.5556, 0.8315, 0.0, -0.4423, 0.8969, 0.0, -0.4423, 0.8969, 0.0, -0.4423, 0.8969, 0.0, -0.4423, 0.8969, 0.0, 0.7518, -0.6593, 0.0, 0.7518, -0.6593, 0.0, 0.7518, -0.6593, 0.0, 0.7518, -0.6593, 0.0, -0.7518, -0.6593, 0.0, -0.7518, -0.6593, 0.0, -0.7518, -0.6593, 0.0, -0.7518, -0.6593, 0.0, 0.4423, 0.8969, 0.0, 0.4423, 0.8969, 0.0, 0.4423, 0.8969, 0.0, 0.4423, 0.8969, 0.0, -0.5556, 0.8315, 0.0, -0.5556, 0.8315, 0.0, -0.5556, 0.8315, 0.0, -0.5556, 0.8315, 0.0, 0.8315, -0.5556, 0.0, 0.8315, -0.5556, 0.0, 0.8315, -0.5556, 0.0, 0.8315, -0.5556, 0.0, -0.6593, -0.7518, 0.0, -0.6593, -0.7518, 0.0, -0.6593, -0.7518, 0.0, -0.6593, -0.7518, 0.0, 0.0, 0.0, -1.0, 0.0, 0.0, -1.0, 0.0, 0.0, -1.0, 0.0, 0.0, -1.0, 0.0, 0.0, -1.0, 0.0, 0.0, -1.0, 0.0, 0.0, -1.0, 0.0, 0.0, -1.0, 0.0, 0.0, -1.0, 0.0, 0.0, -1.0, 0.0, 0.0, -1.0, 0.0, 0.0, -1.0, 0.0, 0.0, -1.0, 0.0, 0.0, -1.0, 0.0, 0.0, -1.0, 0.0, 0.0, -1.0, 0.0, 0.0, -1.0, 0.0, 0.0, -1.0, 0.0, 0.0, -1.0, 0.0, 0.0, -1.0, 0.0, 0.0, -1.0, 0.0, 0.0, -1.0, 0.0, 0.0, -1.0, 0.0, 0.0, -1.0, 0.0, 0.0, -1.0, 0.0, 0.0, -1.0, 0.0, 0.0, -1.0, 0.0, 0.0, -1.0, 0.0, 0.0, -1.0, 0.0, 0.0, -1.0, 0.0, 0.0, -1.0, 0.0, 0.0, -1.0, 0.0, 0.0, -1.0, 0.0, 0.0, -1.0, 0.0, 0.0, -1.0, 0.0, 0.0, -1.0, 0.0, 0.0, -1.0, 0.0, 0.0, -1.0, 0.0, 0.0, -1.0, 0.0, 0.0, -1.0, 0.0, 0.0, -1.0, 0.0, 0.0, -1.0, 0.0, 0.0, -1.0, 0.0, 0.0, -1.0, 0.0, 0.0, -1.0, 0.0, 0.0, -1.0, 0.0, 0.0, -1.0, 0.0, 0.0, -1.0, -1.858e-09, 0.0, 1.0, -1.858e-09, 0.0, 1.0, -1.858e-09, 0.0, 1.0, -1.858e-09, 0.0, 1.0, -1.858e-09, 0.0, 1.0, -1.858e-09, 0.0, 1.0, -1.858e-09, 0.0, 1.0, -1.858e-09, 0.0, 1.0, -1.858e-09, 0.0, 1.0, -1.858e-09, 0.0, 1.0, -1.858e-09, 0.0, 1.0, -1.858e-09, 0.0, 1.0, -1.858e-09, 0.0, 1.0, -1.858e-09, 0.0, 1.0, -1.858e-09, 0.0, 1.0, -1.858e-09, 0.0, 1.0, -1.858e-09, 0.0, 1.0, -1.858e-09, 0.0, 1.0, -1.858e-09, 0.0, 1.0, -1.858e-09, 0.0, 1.0, -1.858e-09, 0.0, 1.0, -1.858e-09, 0.0, 1.0, -1.858e-09, 0.0, 1.0, -1.858e-09, 0.0, 1.0, -1.858e-09, 0.0, 1.0, -1.858e-09, 0.0, 1.0, -1.858e-09, 0.0, 1.0, -1.858e-09, 0.0, 1.0, -1.858e-09, 0.0, 1.0, -1.858e-09, 0.0, 1.0, -1.858e-09, 0.0, 1.0, -1.858e-09, 0.0, 1.0, -1.858e-09, 0.0, 1.0, -1.858e-09, 0.0, 1.0, -1.858e-09, 0.0, 1.0, -1.858e-09, 0.0, 1.0, -1.858e-09, 0.0, 1.0, -1.858e-09, 0.0, 1.0, -1.858e-09, 0.0, 1.0, -1.858e-09, 0.0, 1.0, -1.858e-09, 0.0, 1.0, -1.858e-09, 0.0, 1.0, -1.858e-09, 0.0, 1.0, -1.858e-09, 0.0, 1.0, -1.858e-09, 0.0, 1.0, -1.858e-09, 0.0, 1.0, -1.858e-09, 0.0, 1.0, -1.858e-09, 0.0, 1.0, 0.9979, -0.0654, 0.0, 0.9979, -0.0654, 0.0, 0.9979, -0.0654, 0.0, 0.9979, -0.0654, 0.0, -0.1951, -0.9808, 0.0, -0.1951, -0.9808, 0.0, -0.1951, -0.9808, 0.0, -0.1951, -0.9808, 0.0, -0.9469, 0.3214, 0.0, -0.9469, 0.3214, 0.0, -0.9469, 0.3214, 0.0, -0.9469, 0.3214, 0.0, 0.9979, 0.0654, 0.0, 0.9979, 0.0654, 0.0, 0.9979, 0.0654, 0.0, 0.9979, 0.0654, 0.0, -0.0654, -0.9979, 0.0, -0.0654, -0.9979, 0.0, -0.0654, -0.9979, 0.0, -0.0654, -0.9979, 0.0, -0.9808, 0.1951, 0.0, -0.9808, 0.1951, 0.0, -0.9808, 0.1951, 0.0, -0.9808, 0.1951, 0.0, 0.9808, 0.1951, 0.0, 0.9808, 0.1951, 0.0, 0.9808, 0.1951, 0.0, 0.9808, 0.1951, 0.0, 0.0654, -0.9979, 0.0, 0.0654, -0.9979, 0.0, 0.0654, -0.9979, 0.0, 0.0654, -0.9979, 0.0, -0.9979, 0.0654, 0.0, -0.9979, 0.0654, 0.0, -0.9979, 0.0654, 0.0, -0.9979, 0.0654, 0.0, 0.9469, 0.3214, 0.0, 0.9469, 0.3214, 0.0, 0.9469, 0.3214, 0.0, 0.9469, 0.3214, 0.0, 0.1951, -0.9808, 0.0, 0.1951, -0.9808, 0.0, 0.1951, -0.9808, 0.0, 0.1951, -0.9808, 0.0, -0.9979, -0.0654, 0.0, -0.9979, -0.0654, 0.0, -0.9979, -0.0654, 0.0, -0.9979, -0.0654, 0.0, 0.8969, 0.4423, 0.0, 0.8969, 0.4423, 0.0, 0.8969, 0.4423, 0.0, 0.8969, 0.4423, 0.0, 0.3214, -0.9469, 0.0, 0.3214, -0.9469, 0.0, 0.3214, -0.9469, 0.0, 0.3214, -0.9469, 0.0, -0.9808, -0.1951, 0.0, -0.9808, -0.1951, 0.0, -0.9808, -0.1951, 0.0, -0.9808, -0.1951, 0.0, 0.8315, 0.5556, 0.0, 0.8315, 0.5556, 0.0, 0.8315, 0.5556, 0.0, 0.8315, 0.5556, 0.0, -0.0654, 0.9979, 0.0, -0.0654, 0.9979, 0.0, -0.0654, 0.9979, 0.0, -0.0654, 0.9979, 0.0, 0.4423, -0.8969, 0.0, 0.4423, -0.8969, 0.0, 0.4423, -0.8969, 0.0, 0.4423, -0.8969, 0.0, -0.9469, -0.3214, 0.0, -0.9469, -0.3214, 0.0, -0.9469, -0.3214, 0.0, -0.9469, -0.3214, 0.0, 0.7518, 0.6593, 0.0, 0.7518, 0.6593, 0.0, 0.7518, 0.6593, 0.0, 0.7518, 0.6593, 0.0, -0.1951, 0.9808, 0.0, -0.1951, 0.9808, 0.0, -0.1951, 0.9808, 0.0, -0.1951, 0.9808, 0.0, 0.5556, -0.8315, 0.0, 0.5556, -0.8315, 0.0, 0.5556, -0.8315, 0.0, 0.5556, -0.8315, 0.0, -0.8969, -0.4423, 0.0, -0.8969, -0.4423, 0.0, -0.8969, -0.4423, 0.0, -0.8969, -0.4423, 0.0, 0.6593, 0.7518, 0.0, 0.6593, 0.7518, 0.0, 0.6593, 0.7518, 0.0, 0.6593, 0.7518, 0.0, -0.3214, 0.9469, 0.0, -0.3214, 0.9469, 0.0, -0.3214, 0.9469, 0.0, -0.3214, 0.9469, 0.0, 0.6593, -0.7518, 0.0, 0.6593, -0.7518, 0.0, 0.6593, -0.7518, 0.0, 0.6593, -0.7518, 0.0, -0.8315, -0.5556, 0.0, -0.8315, -0.5556, 0.0, -0.8315, -0.5556, 0.0, -0.8315, -0.5556, 0.0, 0.5556, 0.8315, 0.0, 0.5556, 0.8315, 0.0, 0.5556, 0.8315, 0.0, 0.5556, 0.8315, 0.0, -0.4423, 0.8969, 0.0, -0.4423, 0.8969, 0.0, -0.4423, 0.8969, 0.0, -0.4423, 0.8969, 0.0, 0.7518, -0.6593, 0.0, 0.7518, -0.6593, 0.0, 0.7518, -0.6593, 0.0, 0.7518, -0.6593, 0.0, -0.7518, -0.6593, 0.0, -0.7518, -0.6593, 0.0, -0.7518, -0.6593, 0.0, -0.7518, -0.6593, 0.0, 0.4423, 0.8969, 0.0, 0.4423, 0.8969, 0.0, 0.4423, 0.8969, 0.0, 0.4423, 0.8969, 0.0, -0.5556, 0.8315, 0.0, -0.5556, 0.8315, 0.0, -0.5556, 0.8315, 0.0, -0.5556, 0.8315, 0.0, 0.8315, -0.5556, 0.0, 0.8315, -0.5556, 0.0, 0.8315, -0.5556, 0.0, 0.8315, -0.5556, 0.0, -0.6593, -0.7518, 0.0, -0.6593, -0.7518, 0.0, -0.6593, -0.7518, 0.0, -0.6593, -0.7518, 0.0, 0.3214, 0.9469, 0.0, 0.3214, 0.9469, 0.0, 0.3214, 0.9469, 0.0, 0.3214, 0.9469, 0.0, -0.6593, 0.7518, 0.0, -0.6593, 0.7518, 0.0, -0.6593, 0.7518, 0.0, -0.6593, 0.7518, 0.0, 0.8969, -0.4423, 0.0, 0.8969, -0.4423, 0.0, 0.8969, -0.4423, 0.0, 0.8969, -0.4423, 0.0, -0.5556, -0.8315, 0.0, -0.5556, -0.8315, 0.0, -0.5556, -0.8315, 0.0, -0.5556, -0.8315, 0.0, 0.1951, 0.9808, 0.0, 0.1951, 0.9808, 0.0, 0.1951, 0.9808, 0.0, 0.1951, 0.9808, 0.0, -0.7518, 0.6593, 0.0, -0.7518, 0.6593, 0.0, -0.7518, 0.6593, 0.0, -0.7518, 0.6593, 0.0, 0.9469, -0.3214, 0.0, 0.9469, -0.3214, 0.0, 0.9469, -0.3214, 0.0, 0.9469, -0.3214, 0.0, -0.4423, -0.8969, 0.0, -0.4423, -0.8969, 0.0, -0.4423, -0.8969, 0.0, -0.4423, -0.8969, 0.0, 0.0654, 0.9979, 0.0, 0.0654, 0.9979, 0.0, 0.0654, 0.9979, 0.0, 0.0654, 0.9979, 0.0, -0.8315, 0.5556, 0.0, -0.8315, 0.5556, 0.0, -0.8315, 0.5556, 0.0, -0.8315, 0.5556, 0.0, 0.9808, -0.1951, 0.0, 0.9808, -0.1951, 0.0, 0.9808, -0.1951, 0.0, 0.9808, -0.1951, 0.0, -0.3214, -0.9469, 0.0, -0.3214, -0.9469, 0.0, -0.3214, -0.9469, 0.0, -0.3214, -0.9469, 0.0, -0.8969, 0.4423, 0.0, -0.8969, 0.4423, 0.0, -0.8969, 0.4423, 0.0, -0.8969, 0.4423, 0.0])] * 3)])
me_cube_001 = bpy.data.meshes.new('Cube.001')
me_cube_001.from_pydata([(-1.0, -1.0, 0.0), (-1.0, -1.0, 0.4), (-1.0, 1.0, 0.0), (-1.0, 1.0, 0.4), (1.0, -1.0, 0.0), (1.0, -1.0, 0.4), (1.0, 1.0, 0.0), (1.0, 1.0, 0.4)], [], [(0, 2, 3, 1), (2, 6, 7, 3), (6, 4, 5, 7), (4, 0, 1, 5), (2, 0, 4, 6), (7, 5, 1, 3)])
_uv = me_cube_001.uv_layers.new(name='UVMap')
_uv.uv.foreach_set('vector', [0.375, 0.0, 0.375, 0.25, 0.625, 0.25, 0.625, 0.0, 0.375, 0.25, 0.375, 0.5, 0.625, 0.5, 0.625, 0.25, 0.375, 0.5, 0.375, 0.75, 0.625, 0.75, 0.625, 0.5, 0.375, 0.75, 0.375, 1.0, 0.625, 1.0, 0.625, 0.75, 0.125, 0.5, 0.125, 0.75, 0.375, 0.75, 0.375, 0.5, 0.625, 0.5, 0.625, 0.75, 0.875, 0.75, 0.875, 0.5])
me_cube_001.materials.append(mat_material_001)
me_cube_001.update()

# ---- objects
ob_light = bpy.data.objects.new('Light', light_light)
ob_camera = bpy.data.objects.new('Camera', cam_camera)
ob_bookshelf = bpy.data.objects.new('Bookshelf', me_bookshelfmesh)
ob_chair = bpy.data.objects.new('Chair', me_chairmesh)
ob_fireplace = bpy.data.objects.new('Fireplace', me_fireplacemesh)
ob_stool = bpy.data.objects.new('Stool', me_stoolmesh)
ob_circulartable = bpy.data.objects.new('CircularTable', me_circulartablemesh)
ob_cube = bpy.data.objects.new('Cube', me_cube_001)

# ---- transforms, parenting, visibility, modifiers, constraints
ob_light.location = (4.076, 1.005, 5.904)
ob_light.rotation_euler = (0.6503, 0.05522, 1.866)
ob_light.lock_rotations_4d = False
ob_light.empty_display_type = 'ARROWS'
ob_light.color = (0.0, 0.0, 0.0, 0.0)
ob_light.lineart.crease_threshold = 0.0
ob_camera.location = (7.359, -6.926, 4.958)
ob_camera.rotation_euler = (1.109, 0.0, 0.8149)
ob_camera.lock_rotations_4d = False
ob_camera.empty_display_type = 'ARROWS'
ob_camera.color = (0.0, 0.0, 0.0, 0.0)
ob_camera.display_type = 'WIRE'
ob_camera.lineart.crease_threshold = 0.0
ob_bookshelf.location = (3.0, -9.0, 0.0)
ob_bookshelf.rotation_euler = (-1.629e-07, 0.0, 0.0)
ob_chair.location = (2.0, -5.0, 0.0)
ob_chair.rotation_euler = (-1.629e-07, -0.0, 3.142)
ob_fireplace.location = (0.0, -9.0, 0.0)
ob_fireplace.rotation_euler = (-1.629e-07, 0.0, 0.0)
ob_stool.location = (0.0, -3.0, 0.0)
ob_stool.rotation_euler = (-1.629e-07, 0.0, 0.0)
ob_circulartable.location = (0.0, -5.0, 0.0)
ob_circulartable.rotation_euler = (-1.629e-07, 0.0, 0.0)
ob_cube.location = (0.0, 0.0, 0.0)
ob_cube.scale = (10.0, 10.0, 10.0)

# ---- collection membership
col_collection.objects.link(ob_light)
col_collection.objects.link(ob_camera)
col_collection.objects.link(ob_bookshelf)
col_collection.objects.link(ob_chair)
col_collection.objects.link(ob_fireplace)
col_collection.objects.link(ob_stool)
col_collection.objects.link(ob_circulartable)
col_collection.objects.link(ob_cube)

# ---- scene / render settings (as saved in the file)
scene.camera = ob_camera
scene.frame_start = 1; scene.frame_end = 250; scene.frame_set(1)
scene.render.engine = 'BLENDER_EEVEE_NEXT'
scene.render.bake_bias = 0.0
scene.render.bake_samples = 0
scene.cycles.sampling_pattern = 'TABULATED_SOBOL'
scene.eevee.use_volume_custom_range = False
bpy.context.view_layer.update()
